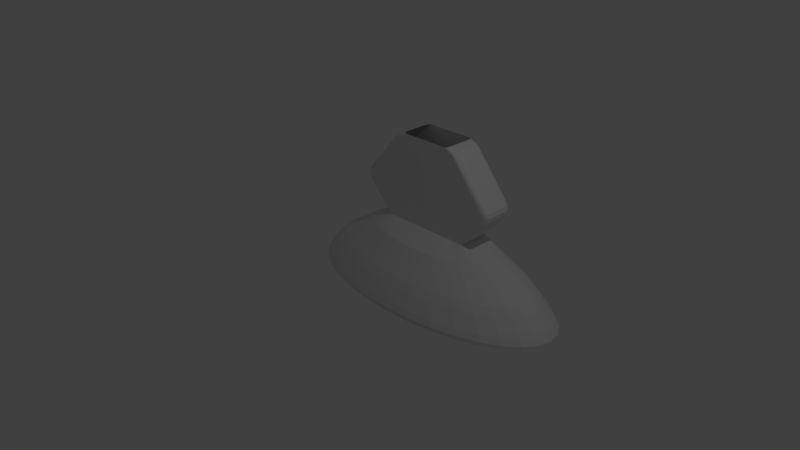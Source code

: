 # Source: tapblend.blend  (saved by Blender 2.71.0; exported with 4.5.12 LTS)
import bpy
from mathutils import Matrix  # noqa: F401  (used for matrix-valued properties, if any)

bpy.ops.wm.read_factory_settings(use_empty=True)
scene = bpy.context.scene
scene.name = 'Scene'

# ---- collections
col_collection_1 = bpy.data.collections.new('Collection 1'); scene.collection.children.link(col_collection_1)

# ---- world
world_world = bpy.data.worlds.new('World'); scene.world = world_world
world_world.color = (0.05088, 0.05088, 0.05088)
world_world.use_sun_shadow = False
world_world.sun_shadow_jitter_overblur = 0.0
world_world.cycles.sampling_method = 'MANUAL'
world_world.cycles.sample_map_resolution = 256

# ---- cameras
cam_camera = bpy.data.cameras.new('Camera')
cam_camera.clip_end = 100.0
cam_camera.lens = 35.0
cam_camera.sensor_width = 32.0
cam_camera.sensor_height = 18.0
cam_camera.ortho_scale = 7.314
cam_camera.dof.focus_distance = 0.0
cam_camera.dof.aperture_fstop = 128.0

# ---- lights
light_lamp = bpy.data.lights.new('Lamp', 'POINT')
light_lamp.transmission_factor = 0.0
light_lamp.cutoff_distance = 30.0
light_lamp.energy = 100.0
light_lamp.shadow_buffer_clip_start = 1.001
light_lamp.shadow_soft_size = 0.1
light_lamp.shadow_maximum_resolution = 0.006
light_lamp.use_absolute_resolution = True
light_lamp.cycles.use_multiple_importance_sampling = False

# ---- meshes
me_cylinder = bpy.data.meshes.new('Cylinder')
me_cylinder.from_pydata([(0.0, 1.0, -1.0), (0.0, 1.0, 1.0), (0.1951, 0.9808, -1.0), (0.1951, 0.9808, 1.0), (0.3827, 0.9239, -1.0), (0.3827, 0.9239, 1.0), (0.5556, 0.8315, -1.0), (0.5556, 0.8315, 1.0), (0.7071, 0.7071, -1.0), (0.7071, 0.7071, 1.0), (0.8315, 0.5556, -1.0), (0.8315, 0.5556, 1.0), (0.9239, 0.3827, -1.0), (0.9239, 0.3827, 1.0), (0.9808, 0.1951, -1.0), (0.9808, 0.1951, 1.0), (1.0, 7.55e-08, -1.0), (1.0, 7.55e-08, 1.0), (0.9808, -0.1951, -1.0), (0.9808, -0.1951, 1.0), (0.9239, -0.3827, -1.0), (0.9239, -0.3827, 1.0), (0.8315, -0.5556, -1.0), (0.8315, -0.5556, 1.0), (0.7071, -0.7071, -1.0), (0.7071, -0.7071, 1.0), (0.5556, -0.8315, -1.0), (0.5556, -0.8315, 1.0), (0.3827, -0.9239, -1.0), (0.3827, -0.9239, 1.0), (0.1951, -0.9808, -1.0), (0.1951, -0.9808, 1.0), (-3.258e-07, -1.0, -1.0), (-3.258e-07, -1.0, 1.0), (-0.1951, -0.9808, -1.0), (-0.1951, -0.9808, 1.0), (-0.3827, -0.9239, -1.0), (-0.3827, -0.9239, 1.0), (-0.5556, -0.8315, -1.0), (-0.5556, -0.8315, 1.0), (-0.7071, -0.7071, -1.0), (-0.7071, -0.7071, 1.0), (-0.8315, -0.5556, -1.0), (-0.8315, -0.5556, 1.0), (-0.9239, -0.3827, -1.0), (-0.9239, -0.3827, 1.0), (-0.9808, -0.1951, -1.0), (-0.9808, -0.1951, 1.0), (-1.0, 9.656e-07, -1.0), (-1.0, 9.656e-07, 1.0), (-0.9808, 0.1951, -1.0), (-0.9808, 0.1951, 1.0), (-0.9239, 0.3827, -1.0), (-0.9239, 0.3827, 1.0), (-0.8315, 0.5556, -1.0), (-0.8315, 0.5556, 1.0), (-0.7071, 0.7071, -1.0), (-0.7071, 0.7071, 1.0), (-0.5556, 0.8315, -1.0), (-0.5556, 0.8315, 1.0), (-0.3827, 0.9239, -1.0), (-0.3827, 0.9239, 1.0), (-0.1951, 0.9808, -1.0), (-0.1951, 0.9808, 1.0), (3.341e-09, 0.9719, 4.35), (0.1896, 0.9532, 4.35), (0.3719, 0.8979, 4.35), (0.5399, 0.8081, 4.35), (0.6872, 0.6872, 4.35), (0.8081, 0.5399, 4.35), (0.8979, 0.3719, 4.35), (0.9532, 0.1896, 4.35), (0.9719, 8.139e-08, 4.35), (0.9532, -0.1896, 4.35), (0.8979, -0.3719, 4.35), (0.8081, -0.5399, 4.35), (0.6872, -0.6872, 4.35), (0.5399, -0.8081, 4.35), (0.3719, -0.8979, 4.35), (0.1896, -0.9532, 4.35), (-3.133e-07, -0.9719, 4.35), (-0.1896, -0.9532, 4.35), (-0.3719, -0.8979, 4.35), (-0.5399, -0.8081, 4.35), (-0.6872, -0.6872, 4.35), (-0.8081, -0.5399, 4.35), (-0.8979, -0.3719, 4.35), (-0.9532, -0.1896, 4.35), (-0.9719, 9.465e-07, 4.35), (-0.9532, 0.1896, 4.35), (-0.8979, 0.3719, 4.35), (-0.8081, 0.5399, 4.35), (-0.6872, 0.6872, 4.35), (-0.5399, 0.8081, 4.35), (-0.3719, 0.8979, 4.35), (-0.1896, 0.9532, 4.35), (8.362e-09, 0.928, 8.179), (0.181, 0.9102, 8.179), (0.3551, 0.8574, 8.179), (0.5156, 0.7716, 8.179), (0.6562, 0.6562, 8.179), (0.7716, 0.5156, 8.179), (0.8574, 0.3551, 8.179), (0.9102, 0.181, 8.179), (0.928, 9.17e-08, 8.179), (0.9102, -0.181, 8.179), (0.8574, -0.3551, 8.179), (0.7716, -0.5156, 8.179), (0.6562, -0.6562, 8.179), (0.5156, -0.7716, 8.179), (0.3551, -0.8574, 8.179), (0.181, -0.9102, 8.179), (-2.94e-07, -0.928, 8.179), (-0.181, -0.9102, 8.179), (-0.3551, -0.8574, 8.179), (-0.5156, -0.7716, 8.179), (-0.6562, -0.6562, 8.179), (-0.7716, -0.5156, 8.179), (-0.8574, -0.3551, 8.179), (-0.9102, -0.181, 8.179), (-0.928, 9.177e-07, 8.179), (-0.9102, 0.181, 8.179), (-0.8574, 0.3551, 8.179), (-0.7716, 0.5156, 8.179), (-0.6562, 0.6562, 8.179), (-0.5156, 0.7716, 8.179), (-0.3551, 0.8574, 8.179), (-0.181, 0.9102, 8.179), (1.383e-08, 0.8716, 12.96), (0.17, 0.8549, 12.96), (0.3336, 0.8053, 12.96), (0.4842, 0.7247, 12.96), (0.6163, 0.6163, 12.96), (0.7247, 0.4842, 12.96), (0.8053, 0.3336, 12.96), (0.8549, 0.17, 12.96), (0.8716, 1.034e-07, 12.96), (0.8549, -0.17, 12.96), (0.8053, -0.3336, 12.96), (0.7247, -0.4842, 12.96), (0.6163, -0.6163, 12.96), (0.4842, -0.7247, 12.96), (0.3336, -0.8053, 12.96), (0.17, -0.8549, 12.96), (-2.702e-07, -0.8716, 12.96), (-0.17, -0.8549, 12.96), (-0.3336, -0.8053, 12.96), (-0.4842, -0.7247, 12.96), (-0.6163, -0.6163, 12.96), (-0.7247, -0.4842, 12.96), (-0.8053, -0.3336, 12.96), (-0.8549, -0.17, 12.96), (-0.8716, 8.793e-07, 12.96), (-0.8549, 0.17, 12.96), (-0.8053, 0.3336, 12.96), (-0.7247, 0.4842, 12.96), (-0.6163, 0.6163, 12.96), (-0.4842, 0.7247, 12.96), (-0.3336, 0.8053, 12.96), (-0.17, 0.8549, 12.96), (2.185e-08, 0.8109, 17.27), (0.1582, 0.7953, 17.27), (0.3103, 0.7492, 17.27), (0.4505, 0.6742, 17.27), (0.5734, 0.5734, 17.27), (0.6742, 0.4505, 17.27), (0.7492, 0.3103, 17.27), (0.7953, 0.1582, 17.27), (0.8109, 1.171e-07, 17.27), (0.7953, -0.1582, 17.27), (0.7492, -0.3103, 17.27), (0.6742, -0.4505, 17.27), (0.5734, -0.5734, 17.27), (0.4505, -0.6742, 17.27), (0.3103, -0.7492, 17.27), (0.1582, -0.7953, 17.27), (-2.424e-07, -0.8109, 17.27), (-0.1582, -0.7953, 17.27), (-0.3103, -0.7492, 17.27), (-0.4505, -0.6742, 17.27), (-0.5734, -0.5734, 17.27), (-0.6742, -0.4505, 17.27), (-0.7492, -0.3103, 17.27), (-0.7953, -0.1582, 17.27), (-0.8109, 8.389e-07, 17.27), (-0.7953, 0.1582, 17.27), (-0.7492, 0.3103, 17.27), (-0.6742, 0.4505, 17.27), (-0.5734, 0.5734, 17.27), (-0.4505, 0.6742, 17.27), (-0.3103, 0.7492, 17.27), (-0.1582, 0.7953, 17.27), (3.4e-08, 0.6941, 23.49), (0.1354, 0.6807, 23.49), (0.2656, 0.6412, 23.49), (0.3856, 0.5771, 23.49), (0.4908, 0.4908, 23.49), (0.5771, 0.3856, 23.49), (0.6412, 0.2656, 23.49), (0.6807, 0.1354, 23.49), (0.6941, 1.427e-07, 23.49), (0.6807, -0.1354, 23.49), (0.6412, -0.2656, 23.49), (0.5771, -0.3856, 23.49), (0.4908, -0.4908, 23.49), (0.3856, -0.5771, 23.49), (0.2656, -0.6412, 23.49), (0.1354, -0.6807, 23.49), (-1.922e-07, -0.6941, 23.49), (-0.1354, -0.6807, 23.49), (-0.2656, -0.6412, 23.49), (-0.3856, -0.5771, 23.49), (-0.4908, -0.4908, 23.49), (-0.5771, -0.3856, 23.49), (-0.6412, -0.2656, 23.49), (-0.6807, -0.1354, 23.49), (-0.6941, 7.604e-07, 23.49), (-0.6807, 0.1354, 23.49), (-0.6412, 0.2656, 23.49), (-0.5771, 0.3856, 23.49), (-0.4908, 0.4908, 23.49), (-0.3856, 0.5771, 23.49), (-0.2656, 0.6412, 23.49), (-0.1354, 0.6807, 23.49), (4.471e-08, 0.5376, 32.11), (0.1049, 0.5272, 32.11), (0.2057, 0.4967, 32.11), (0.2987, 0.447, 32.11), (0.3801, 0.3801, 32.11), (0.447, 0.2987, 32.11), (0.4967, 0.2057, 32.11), (0.5272, 0.1049, 32.11), (0.5376, 1.789e-07, 32.11), (0.5272, -0.1049, 32.11), (0.4967, -0.2057, 32.11), (0.447, -0.2987, 32.11), (0.3801, -0.3801, 32.11), (0.2987, -0.447, 32.11), (0.2057, -0.4967, 32.11), (0.1049, -0.5272, 32.11), (-1.305e-07, -0.5376, 32.11), (-0.1049, -0.5272, 32.11), (-0.2057, -0.4967, 32.11), (-0.2987, -0.447, 32.11), (-0.3801, -0.3801, 32.11), (-0.447, -0.2987, 32.11), (-0.4967, -0.2057, 32.11), (-0.5272, -0.1049, 32.11), (-0.5376, 6.574e-07, 32.11), (-0.5272, 0.1049, 32.11), (-0.4966, 0.2057, 32.11), (-0.447, 0.2987, 32.11), (-0.3801, 0.3801, 32.11), (-0.2987, 0.447, 32.11), (-0.2057, 0.4967, 32.11), (-0.1049, 0.5272, 32.11), (-7.483e-05, 0.2824, 38.81), (0.07924, 0.2819, 38.81), (0.1546, 0.2815, 38.81), (0.2264, 0.2795, 38.81), (0.285, 0.2791, 38.81), (0.33, 0.2586, 38.81), (0.3397, 0.1525, 38.81), (0.3398, 0.07696, 38.81), (0.3399, 2.067e-07, 38.81), (0.3406, -0.07963, 38.81), (0.3405, -0.1469, 38.81), (0.3296, -0.2135, 38.81), (0.2886, -0.2273, 38.81), (0.2268, -0.2273, 38.81), (0.1562, -0.2277, 38.81), (0.07963, -0.2269, 38.81), (-8.011e-08, -0.2275, 38.81), (-0.07963, -0.2269, 38.81), (-0.1562, -0.2281, 38.81), (-0.2268, -0.2282, 38.81), (-0.2886, -0.228, 38.81), (-0.3198, -0.2139, 38.81), (-0.3375, -0.1562, 38.81), (-0.3376, -0.07907, 38.81), (-0.3378, -0.009685, 38.81), (-0.3377, 0.06887, 38.81), (-0.3376, 0.1548, 38.81), (-0.3215, 0.261, 38.81), (-0.2991, 0.283, 38.81), (-0.2249, 0.2827, 38.81), (-0.1547, 0.2819, 38.81), (-0.07961, 0.2826, 38.81), (-0.8939, 0.4387, -1.0), (-0.8631, 0.4963, -1.0), (-0.8631, 0.4963, 1.0), (-0.8939, 0.4387, 1.0), (-0.8388, 0.4824, 4.35), (-0.8688, 0.4264, 4.35), (-0.801, 0.4606, 8.179), (-0.8296, 0.4071, 8.179), (-0.7523, 0.4326, 12.96), (-0.7792, 0.3824, 12.96), (-0.6999, 0.4025, 17.27), (-0.7249, 0.3558, 17.27), (-0.5991, 0.3445, 23.49), (-0.6204, 0.3045, 23.49), (-0.464, 0.2668, 32.11), (-0.4805, 0.2358, 32.11), (-0.3276, 0.2378, 38.81), (-0.3346, 0.1957, 38.81), (-0.7693, 0.6313, -1.0), (-0.7693, 0.6313, 1.0), (-0.7476, 0.6136, 4.35), (-0.7139, 0.5859, 8.179), (-0.6705, 0.5503, 12.96), (-0.6238, 0.512, 17.27), (-0.5339, 0.4382, 23.49), (-0.4135, 0.3394, 32.11), (-0.312, 0.2756, 38.81), (-0.6566, 0.7486, -1.0), (-0.6061, 0.79, -1.0), (-0.6061, 0.79, 1.0), (-0.6566, 0.7486, 1.0), (-0.589, 0.7678, 4.35), (-0.6381, 0.7275, 4.35), (-0.5625, 0.7331, 8.179), (-0.6093, 0.6947, 8.179), (-0.5283, 0.6886, 12.96), (-0.5723, 0.6525, 12.96), (-0.4915, 0.6406, 17.27), (-0.5324, 0.607, 17.27), (-0.4207, 0.5483, 23.49), (-0.4557, 0.5196, 23.49), (-0.3258, 0.4247, 32.11), (-0.353, 0.4024, 32.11), (-0.2466, 0.2821, 38.81), (-0.2682, 0.2827, 38.81), (-0.8623, -0.4979, -1.0), (-0.8931, -0.4403, -1.0), (-0.8931, -0.4403, 1.0), (-0.8623, -0.4979, 1.0), (-0.868, -0.4279, 4.35), (-0.838, -0.4839, 4.35), (-0.8288, -0.4086, 8.179), (-0.8002, -0.4621, 8.179), (-0.7784, -0.3838, 12.96), (-0.7516, -0.434, 12.96), (-0.7242, -0.357, 17.27), (-0.6992, -0.4038, 17.27), (-0.6199, -0.3056, 23.49), (-0.5985, -0.3456, 23.49), (-0.4801, -0.2367, 32.11), (-0.4635, -0.2677, 32.11), (-0.3353, -0.1767, 38.81), (-0.3296, -0.1941, 38.81), (-0.7728, -0.627, -1.0), (-0.7728, -0.627, 1.0), (-0.7511, -0.6094, 4.35), (-0.7172, -0.5819, 8.179), (-0.6736, -0.5465, 12.96), (-0.6267, -0.5084, 17.27), (-0.5364, -0.4352, 23.49), (-0.4155, -0.3371, 32.11), (-0.3082, -0.2233, 38.81), (-0.6061, -0.79, -1.0), (-0.6566, -0.7486, -1.0), (-0.6566, -0.7486, 1.0), (-0.6061, -0.79, 1.0), (-0.6381, -0.7275, 4.35), (-0.589, -0.7678, 4.35), (-0.6093, -0.6947, 8.179), (-0.5625, -0.7331, 8.179), (-0.5723, -0.6525, 12.96), (-0.5283, -0.6886, 12.96), (-0.5324, -0.607, 17.27), (-0.4915, -0.6406, 17.27), (-0.4557, -0.5195, 23.49), (-0.4207, -0.5483, 23.49), (-0.353, -0.4024, 32.11), (-0.3258, -0.4247, 32.11), (-0.268, -0.2281, 38.81), (-0.2474, -0.2281, 38.81), (0.6061, 0.79, -1.0), (0.6566, 0.7486, -1.0), (0.6566, 0.7486, 1.0), (0.6061, 0.79, 1.0), (0.6381, 0.7275, 4.35), (0.589, 0.7678, 4.35), (0.6093, 0.6947, 8.179), (0.5625, 0.7331, 8.179), (0.5723, 0.6525, 12.96), (0.5283, 0.6886, 12.96), (0.5324, 0.607, 17.27), (0.4915, 0.6406, 17.27), (0.4557, 0.5195, 23.49), (0.4207, 0.5483, 23.49), (0.353, 0.4024, 32.11), (0.3258, 0.4247, 32.11), (0.2655, 0.2792, 38.81), (0.2459, 0.2793, 38.81), (0.7486, 0.6566, -1.0), (0.79, 0.6061, -1.0), (0.79, 0.6061, 1.0), (0.7486, 0.6566, 1.0), (0.7678, 0.589, 4.35), (0.7275, 0.6381, 4.35), (0.7331, 0.5625, 8.179), (0.6947, 0.6093, 8.179), (0.6886, 0.5283, 12.96), (0.6525, 0.5723, 12.96), (0.6406, 0.4915, 17.27), (0.607, 0.5324, 17.27), (0.5483, 0.4207, 23.49), (0.5195, 0.4557, 23.49), (0.4247, 0.3258, 32.11), (0.4024, 0.353, 32.11), (0.3174, 0.2758, 38.81), (0.3033, 0.279, 38.81), (0.8623, 0.4979, -1.0), (0.8931, 0.4403, -1.0), (0.8931, 0.4403, 1.0), (0.8623, 0.4979, 1.0), (0.868, 0.4279, 4.35), (0.838, 0.4839, 4.35), (0.8288, 0.4086, 8.179), (0.8002, 0.4621, 8.179), (0.7784, 0.3838, 12.96), (0.7516, 0.434, 12.96), (0.7242, 0.357, 17.27), (0.6992, 0.4038, 17.27), (0.6199, 0.3056, 23.49), (0.5985, 0.3456, 23.49), (0.4801, 0.2367, 32.11), (0.4635, 0.2677, 32.11), (0.3378, 0.197, 38.81), (0.3359, 0.2286, 38.81), (0.6566, -0.7486, -1.0), (0.6061, -0.79, -1.0), (0.6061, -0.79, 1.0), (0.6566, -0.7486, 1.0), (0.589, -0.7678, 4.35), (0.6381, -0.7275, 4.35), (0.5625, -0.7331, 8.179), (0.6093, -0.6947, 8.179), (0.5283, -0.6886, 12.96), (0.5723, -0.6525, 12.96), (0.4915, -0.6406, 17.27), (0.5324, -0.607, 17.27), (0.4207, -0.5483, 23.49), (0.4557, -0.5195, 23.49), (0.3258, -0.4247, 32.11), (0.353, -0.4024, 32.11), (0.2474, -0.2273, 38.81), (0.268, -0.2273, 38.81), (0.79, -0.6061, -1.0), (0.7486, -0.6566, -1.0), (0.7486, -0.6566, 1.0), (0.79, -0.6061, 1.0), (0.7275, -0.6381, 4.35), (0.7678, -0.589, 4.35), (0.6947, -0.6093, 8.179), (0.7331, -0.5625, 8.179), (0.6525, -0.5723, 12.96), (0.6886, -0.5283, 12.96), (0.607, -0.5324, 17.27), (0.6406, -0.4915, 17.27), (0.5195, -0.4557, 23.49), (0.5483, -0.4207, 23.49), (0.4024, -0.353, 32.11), (0.4247, -0.3258, 32.11), (0.3055, -0.2271, 38.81), (0.3195, -0.2244, 38.81), (0.8931, -0.4403, -1.0), (0.8623, -0.4979, -1.0), (0.8623, -0.4979, 1.0), (0.8931, -0.4403, 1.0), (0.838, -0.4839, 4.35), (0.868, -0.4279, 4.35), (0.8002, -0.4621, 8.179), (0.8288, -0.4086, 8.179), (0.7516, -0.434, 12.96), (0.7784, -0.3838, 12.96), (0.6992, -0.4038, 17.27), (0.7242, -0.357, 17.27), (0.5985, -0.3456, 23.49), (0.6199, -0.3056, 23.49), (0.4635, -0.2677, 32.11), (0.4801, -0.2367, 32.11), (0.3353, -0.1977, 38.81), (0.3391, -0.176, 38.81), (-0.001353, 0.3097, 41.37), (0.0862, 0.3092, 41.37), (0.1693, 0.3088, 41.37), (0.2486, 0.3065, 41.37), (0.3133, 0.3061, 41.37), (0.363, 0.2835, 41.37), (0.3737, 0.1663, 41.37), (0.3738, 0.08294, 41.37), (0.3739, -0.002006, 41.37), (0.3747, -0.0899, 41.37), (0.3746, -0.1642, 41.37), (0.3626, -0.2376, 41.37), (0.3173, -0.2529, 41.37), (0.249, -0.2529, 41.37), (0.1711, -0.2533, 41.37), (0.08662, -0.2525, 41.37), (-0.00127, -0.2531, 41.37), (-0.08917, -0.2525, 41.37), (-0.1737, -0.2538, 41.37), (-0.2516, -0.2539, 41.37), (-0.3198, -0.2537, 41.37), (-0.3543, -0.2381, 41.37), (-0.3738, -0.1744, 41.37), (-0.3739, -0.08928, 41.37), (-0.3741, -0.0127, 41.37), (-0.3741, 0.07401, 41.37), (-0.3739, 0.1689, 41.37), (-0.3562, 0.2861, 41.37), (-0.3314, 0.3104, 41.37), (-0.2496, 0.3101, 41.37), (-0.172, 0.3092, 41.37), (-0.08915, 0.31, 41.37), (-0.3629, 0.2604, 41.37), (-0.3706, 0.214, 41.37), (-0.3456, 0.3022, 41.37), (-0.2734, 0.3094, 41.37), (-0.2973, 0.3101, 41.37), (-0.3714, -0.1971, 41.37), (-0.3651, -0.2163, 41.37), (-0.3414, -0.2485, 41.37), (-0.2971, -0.2538, 41.37), (-0.2743, -0.2538, 41.37), (0.2918, 0.3062, 41.37), (0.2702, 0.3063, 41.37), (0.3491, 0.3024, 41.37), (0.3335, 0.3059, 41.37), (0.3716, 0.2155, 41.37), (0.3695, 0.2503, 41.37), (0.2718, -0.2529, 41.37), (0.2945, -0.2529, 41.37), (0.336, -0.2527, 41.37), (0.3514, -0.2497, 41.37), (0.3688, -0.2202, 41.37), (0.373, -0.1963, 41.37), (-0.002716, 0.3389, 44.03), (0.09362, 0.3382, 44.03), (0.1851, 0.3378, 44.03), (0.2724, 0.3353, 44.03), (0.3435, 0.3349, 44.03), (0.3982, 0.31, 44.03), (0.4099, 0.1811, 44.03), (0.41, 0.08933, 44.03), (0.4102, -0.004145, 44.03), (0.4111, -0.1009, 44.03), (0.411, -0.1826, 44.03), (0.3977, -0.2634, 44.03), (0.3479, -0.2802, 44.03), (0.2728, -0.2803, 44.03), (0.1871, -0.2807, 44.03), (0.09409, -0.2798, 44.03), (-0.002625, -0.2805, 44.03), (-0.09934, -0.2798, 44.03), (-0.1923, -0.2812, 44.03), (-0.278, -0.2813, 44.03), (-0.3532, -0.2811, 44.03), (-0.391, -0.2639, 44.03), (-0.4125, -0.1939, 44.03), (-0.4127, -0.1002, 44.03), (-0.4129, -0.01591, 44.03), (-0.4128, 0.0795, 44.03), (-0.4127, 0.1839, 44.03), (-0.3932, 0.3128, 44.03), (-0.3659, 0.3396, 44.03), (-0.2758, 0.3392, 44.03), (-0.1905, 0.3383, 44.03), (-0.09932, 0.3391, 44.03), (-0.4005, 0.2846, 44.03), (-0.4091, 0.2335, 44.03), (-0.3815, 0.3306, 44.03), (-0.3021, 0.3385, 44.03), (-0.3284, 0.3392, 44.03), (-0.4099, -0.2188, 44.03), (-0.4029, -0.2399, 44.03), (-0.3769, -0.2753, 44.03), (-0.3281, -0.2811, 44.03), (-0.3031, -0.2812, 44.03), (0.3198, 0.335, 44.03), (0.2961, 0.3351, 44.03), (0.3829, 0.3308, 44.03), (0.3658, 0.3347, 44.03), (0.4076, 0.2352, 44.03), (0.4053, 0.2735, 44.03), (0.2978, -0.2802, 44.03), (0.3229, -0.2802, 44.03), (0.3685, -0.28, 44.03), (0.3854, -0.2766, 44.03), (0.4046, -0.2443, 44.03), (0.4092, -0.2179, 44.03), (-0.004245, 0.3715, 46.87), (0.1019, 0.3709, 46.87), (0.2028, 0.3704, 46.87), (0.299, 0.3676, 46.87), (0.3774, 0.3671, 46.87), (0.4377, 0.3397, 46.87), (0.4506, 0.1976, 46.87), (0.4507, 0.09649, 46.87), (0.4509, -0.006545, 46.87), (0.4519, -0.1132, 46.87), (0.4518, -0.2033, 46.87), (0.4372, -0.2923, 46.87), (0.3822, -0.3108, 46.87), (0.2994, -0.3109, 46.87), (0.205, -0.3114, 46.87), (0.1025, -0.3103, 46.87), (-0.004145, -0.3112, 46.87), (-0.1108, -0.3103, 46.87), (-0.2133, -0.312, 46.87), (-0.3077, -0.3121, 46.87), (-0.3905, -0.3118, 46.87), (-0.4323, -0.2929, 46.87), (-0.456, -0.2157, 46.87), (-0.4561, -0.1124, 46.87), (-0.4564, -0.01951, 46.87), (-0.4563, 0.08565, 46.87), (-0.4562, 0.2007, 46.87), (-0.4346, 0.3429, 46.87), (-0.4045, 0.3723, 46.87), (-0.3053, 0.372, 46.87), (-0.2112, 0.3709, 46.87), (-0.1107, 0.3718, 46.87), (-0.4427, 0.3118, 46.87), (-0.4521, 0.2555, 46.87), (-0.4218, 0.3624, 46.87), (-0.3343, 0.3711, 46.87), (-0.3632, 0.3719, 46.87), (-0.4531, -0.2432, 46.87), (-0.4454, -0.2665, 46.87), (-0.4167, -0.3055, 46.87), (-0.3629, -0.3119, 46.87), (-0.3353, -0.312, 46.87), (0.3513, 0.3673, 46.87), (0.3251, 0.3674, 46.87), (0.4208, 0.3626, 46.87), (0.4019, 0.367, 46.87), (0.4481, 0.2572, 46.87), (0.4455, 0.2995, 46.87), (0.327, -0.3109, 46.87), (0.3546, -0.3108, 46.87), (0.4049, -0.3106, 46.87), (0.4236, -0.3069, 46.87), (0.4447, -0.2712, 46.87), (0.4498, -0.2422, 46.87), (-0.00587, 0.4063, 49.71), (0.1108, 0.4055, 49.71), (0.2216, 0.405, 49.71), (0.3272, 0.4019, 49.71), (0.4134, 0.4014, 49.71), (0.4797, 0.3713, 49.71), (0.4938, 0.2152, 49.71), (0.494, 0.1041, 49.71), (0.4942, -0.009095, 49.71), (0.4952, -0.1262, 49.71), (0.4951, -0.2252, 49.71), (0.4791, -0.3231, 49.71), (0.4187, -0.3433, 49.71), (0.3278, -0.3435, 49.71), (0.224, -0.344, 49.71), (0.1114, -0.3429, 49.71), (-0.00576, -0.3437, 49.71), (-0.1229, -0.3429, 49.71), (-0.2355, -0.3447, 49.71), (-0.3393, -0.3448, 49.71), (-0.4303, -0.3444, 49.71), (-0.4761, -0.3237, 49.71), (-0.5021, -0.2388, 49.71), (-0.5023, -0.1254, 49.71), (-0.5026, -0.02334, 49.71), (-0.5025, 0.0922, 49.71), (-0.5023, 0.2186, 49.71), (-0.4787, 0.3748, 49.71), (-0.4456, 0.4071, 49.71), (-0.3366, 0.4067, 49.71), (-0.2332, 0.4056, 49.71), (-0.1229, 0.4066, 49.71), (-0.4876, 0.3406, 49.71), (-0.4979, 0.2787, 49.71), (-0.4646, 0.3962, 49.71), (-0.3684, 0.4058, 49.71), (-0.4002, 0.4067, 49.71), (-0.4989, -0.269, 49.71), (-0.4905, -0.2946, 49.71), (-0.459, -0.3375, 49.71), (-0.3999, -0.3445, 49.71), (-0.3696, -0.3447, 49.71), (0.3847, 0.4016, 49.71), (0.356, 0.4018, 49.71), (0.4611, 0.3965, 49.71), (0.4404, 0.4012, 49.71), (0.4911, 0.2807, 49.71), (0.4883, 0.3271, 49.71), (0.3581, -0.3434, 49.71), (0.3884, -0.3434, 49.71), (0.4436, -0.3431, 49.71), (0.4642, -0.3391, 49.71), (0.4874, -0.2999, 49.71), (0.493, -0.268, 49.71), (-0.007467, 0.4404, 52.56), (0.1195, 0.4396, 52.56), (0.24, 0.439, 52.56), (0.355, 0.4357, 52.56), (0.4488, 0.4352, 52.56), (0.5209, 0.4024, 52.56), (0.5363, 0.2325, 52.56), (0.5364, 0.1116, 52.56), (0.5367, -0.0116, 52.56), (0.5378, -0.1391, 52.56), (0.5377, -0.2468, 52.56), (0.5202, -0.3533, 52.56), (0.4546, -0.3753, 52.56), (0.3556, -0.3755, 52.56), (0.2427, -0.3761, 52.56), (0.1201, -0.3748, 52.56), (-0.007348, -0.3758, 52.56), (-0.1348, -0.3748, 52.56), (-0.2573, -0.3768, 52.56), (-0.3703, -0.3769, 52.56), (-0.4693, -0.3765, 52.56), (-0.5192, -0.354, 52.56), (-0.5475, -0.2616, 52.56), (-0.5477, -0.1382, 52.56), (-0.548, -0.0271, 52.56), (-0.5479, 0.09862, 52.56), (-0.5477, 0.2362, 52.56), (-0.522, 0.4061, 52.56), (-0.486, 0.4414, 52.56), (-0.3674, 0.4409, 52.56), (-0.2549, 0.4397, 52.56), (-0.1348, 0.4408, 52.56), (-0.5316, 0.369, 52.56), (-0.5429, 0.3016, 52.56), (-0.5066, 0.4295, 52.56), (-0.402, 0.4399, 52.56), (-0.4366, 0.4409, 52.56), (-0.544, -0.2945, 52.56), (-0.5349, -0.3223, 52.56), (-0.5006, -0.369, 52.56), (-0.4363, -0.3766, 52.56), (-0.4033, -0.3768, 52.56), (0.4176, 0.4353, 52.56), (0.3863, 0.4355, 52.56), (0.5006, 0.4298, 52.56), (0.4781, 0.4349, 52.56), (0.5333, 0.3038, 52.56), (0.5303, 0.3543, 52.56), (0.3886, -0.3754, 52.56), (0.4216, -0.3754, 52.56), (0.4817, -0.3751, 52.56), (0.5041, -0.3707, 52.56), (0.5293, -0.328, 52.56), (0.5354, -0.2933, 52.56), (-0.009341, 0.4805, 55.93), (0.1297, 0.4796, 55.93), (0.2617, 0.479, 55.93), (0.3876, 0.4753, 55.93), (0.4904, 0.4747, 55.93), (0.5693, 0.4388, 55.93), (0.5862, 0.2527, 55.93), (0.5863, 0.1204, 55.93), (0.5866, -0.01454, 55.93), (0.5878, -0.1541, 55.93), (0.5877, -0.2721, 55.93), (0.5686, -0.3887, 55.93), (0.4967, -0.4129, 55.93), (0.3883, -0.413, 55.93), (0.2646, -0.4137, 55.93), (0.1304, -0.4123, 55.93), (-0.00921, -0.4133, 55.93), (-0.1488, -0.4123, 55.93), (-0.283, -0.4144, 55.93), (-0.4067, -0.4146, 55.93), (-0.5151, -0.4142, 55.93), (-0.5698, -0.3895, 55.93), (-0.6007, -0.2883, 55.93), (-0.601, -0.1531, 55.93), (-0.6013, -0.03152, 55.93), (-0.6012, 0.1062, 55.93), (-0.601, 0.2568, 55.93), (-0.5728, 0.4429, 55.93), (-0.5334, 0.4815, 55.93), (-0.4035, 0.481, 55.93), (-0.2803, 0.4796, 55.93), (-0.1488, 0.4808, 55.93), (-0.5834, 0.4022, 55.93), (-0.5957, 0.3285, 55.93), (-0.556, 0.4685, 55.93), (-0.4414, 0.4799, 55.93), (-0.4793, 0.481, 55.93), (-0.5969, -0.3243, 55.93), (-0.5869, -0.3548, 55.93), (-0.5494, -0.4059, 55.93), (-0.479, -0.4143, 55.93), (-0.4428, -0.4144, 55.93), (0.4561, 0.4749, 55.93), (0.4219, 0.4751, 55.93), (0.5471, 0.4688, 55.93), (0.5224, 0.4745, 55.93), (0.5829, 0.3308, 55.93), (0.5795, 0.3862, 55.93), (0.4244, -0.413, 55.93), (0.4605, -0.4129, 55.93), (0.5263, -0.4126, 55.93), (0.5508, -0.4078, 55.93), (0.5784, -0.3611, 55.93), (0.5852, -0.3231, 55.93), (-0.01152, 0.5271, 59.92), (0.1416, 0.5261, 59.92), (0.2869, 0.5255, 59.92), (0.4256, 0.5214, 59.92), (0.5387, 0.5208, 59.92), (0.6257, 0.4812, 59.92), (0.6443, 0.2764, 59.92), (0.6444, 0.1306, 59.92), (0.6447, -0.01797, 59.92), (0.646, -0.1717, 59.92), (0.6459, -0.3016, 59.92), (0.6249, -0.43, 59.92), (0.5457, -0.4566, 59.92), (0.4263, -0.4568, 59.92), (0.2901, -0.4575, 59.92), (0.1423, -0.456, 59.92), (-0.01138, -0.4571, 59.92), (-0.1651, -0.456, 59.92), (-0.3129, -0.4583, 59.92), (-0.4491, -0.4585, 59.92), (-0.5684, -0.458, 59.92), (-0.6287, -0.4308, 59.92), (-0.6628, -0.3195, 59.92), (-0.663, -0.1706, 59.92), (-0.6634, -0.03666, 59.92), (-0.6633, 0.115, 59.92), (-0.663, 0.2808, 59.92), (-0.632, 0.4858, 59.92), (-0.5886, 0.5283, 59.92), (-0.4455, 0.5277, 59.92), (-0.3099, 0.5262, 59.92), (-0.165, 0.5276, 59.92), (-0.6436, 0.441, 59.92), (-0.6573, 0.3598, 59.92), (-0.6135, 0.5139, 59.92), (-0.4873, 0.5265, 59.92), (-0.5291, 0.5277, 59.92), (-0.6586, -0.3591, 59.92), (-0.6475, -0.3927, 59.92), (-0.6062, -0.4489, 59.92), (-0.5287, -0.4582, 59.92), (-0.4889, -0.4583, 59.92), (0.501, 0.521, 59.92), (0.4633, 0.5212, 59.92), (0.6012, 0.5143, 59.92), (0.5741, 0.5205, 59.92), (0.6406, 0.3623, 59.92), (0.6369, 0.4233, 59.92), (0.4661, -0.4567, 59.92), (0.5059, -0.4567, 59.92), (0.5783, -0.4563, 59.92), (0.6053, -0.451, 59.92), (0.6357, -0.3995, 59.92), (0.6431, -0.3577, 59.92), (-0.01379, 0.5755, 63.97), (0.1539, 0.5744, 63.97), (0.3131, 0.5736, 63.97), (0.465, 0.5692, 63.97), (0.5889, 0.5685, 63.97), (0.6841, 0.5252, 63.97), (0.7044, 0.3008, 63.97), (0.7046, 0.1412, 63.97), (0.7049, -0.02152, 63.97), (0.7064, -0.1898, 63.97), (0.7062, -0.3321, 63.97), (0.6832, -0.4728, 63.97), (0.5965, -0.5019, 63.97), (0.4657, -0.5021, 63.97), (0.3166, -0.5029, 63.97), (0.1547, -0.5012, 63.97), (-0.01363, -0.5025, 63.97), (-0.182, -0.5012, 63.97), (-0.3438, -0.5038, 63.97), (-0.493, -0.504, 63.97), (-0.6237, -0.5035, 63.97), (-0.6897, -0.4737, 63.97), (-0.727, -0.3517, 63.97), (-0.7273, -0.1887, 63.97), (-0.7277, -0.04199, 63.97), (-0.7276, 0.1241, 63.97), (-0.7273, 0.3057, 63.97), (-0.6933, 0.5302, 63.97), (-0.6458, 0.5767, 63.97), (-0.4891, 0.5761, 63.97), (-0.3406, 0.5745, 63.97), (-0.1819, 0.5759, 63.97), (-0.7061, 0.4811, 63.97), (-0.721, 0.3922, 63.97), (-0.6731, 0.561, 63.97), (-0.5349, 0.5748, 63.97), (-0.5806, 0.5761, 63.97), (-0.7224, -0.3951, 63.97), (-0.7103, -0.4319, 63.97), (-0.6651, -0.4935, 63.97), (-0.5801, -0.5036, 63.97), (-0.5366, -0.5038, 63.97), (0.5476, 0.5688, 63.97), (0.5063, 0.569, 63.97), (0.6573, 0.5614, 63.97), (0.6275, 0.5682, 63.97), (0.7004, 0.395, 63.97), (0.6964, 0.4617, 63.97), (0.5093, -0.502, 63.97), (0.5529, -0.502, 63.97), (0.6322, -0.5016, 63.97), (0.6618, -0.4958, 63.97), (0.6951, -0.4394, 63.97), (0.7032, -0.3936, 63.97), (-0.01623, 0.6277, 69.13), (0.1672, 0.6265, 69.13), (0.3414, 0.6257, 69.13), (0.5075, 0.6209, 69.13), (0.643, 0.6201, 69.13), (0.7472, 0.5728, 69.13), (0.7695, 0.3273, 69.13), (0.7696, 0.1526, 69.13), (0.77, -0.02536, 69.13), (0.7716, -0.2095, 69.13), (0.7714, -0.3652, 69.13), (0.7462, -0.519, 69.13), (0.6514, -0.5509, 69.13), (0.5083, -0.5511, 69.13), (0.3452, -0.5519, 69.13), (0.1681, -0.5501, 69.13), (-0.01606, -0.5515, 69.13), (-0.2002, -0.5501, 69.13), (-0.3773, -0.553, 69.13), (-0.5405, -0.5531, 69.13), (-0.6835, -0.5526, 69.13), (-0.7556, -0.52, 69.13), (-0.7965, -0.3866, 69.13), (-0.7968, -0.2082, 69.13), (-0.7972, -0.04776, 69.13), (-0.7971, 0.1339, 69.13), (-0.7968, 0.3326, 69.13), (-0.7596, 0.5782, 69.13), (-0.7077, 0.6291, 69.13), (-0.5362, 0.6285, 69.13), (-0.3737, 0.6267, 69.13), (-0.2002, 0.6282, 69.13), (-0.7736, 0.5245, 69.13), (-0.7899, 0.4272, 69.13), (-0.7375, 0.6119, 69.13), (-0.5863, 0.627, 69.13), (-0.6363, 0.6284, 69.13), (-0.7915, -0.4341, 69.13), (-0.7782, -0.4743, 69.13), (-0.7287, -0.5417, 69.13), (-0.6358, -0.5528, 69.13), (-0.5881, -0.553, 69.13), (0.5979, 0.6204, 69.13), (0.5527, 0.6207, 69.13), (0.7179, 0.6123, 69.13), (0.6854, 0.6198, 69.13), (0.7651, 0.4303, 69.13), (0.7607, 0.5033, 69.13), (0.556, -0.551, 69.13), (0.6037, -0.551, 69.13), (0.6905, -0.5505, 69.13), (0.7228, -0.5442, 69.13), (0.7593, -0.4825, 69.13), (0.7681, -0.4324, 69.13), (-0.0198, 0.7039, 77.08), (0.1866, 0.7026, 77.08), (0.3826, 0.7017, 77.08), (0.5695, 0.6962, 77.08), (0.722, 0.6954, 77.08), (0.8392, 0.642, 77.08), (0.8643, 0.3658, 77.08), (0.8645, 0.1693, 77.08), (0.8649, -0.03095, 77.08), (0.8667, -0.2381, 77.08), (0.8665, -0.4133, 77.08), (0.8381, -0.5864, 77.08), (0.7314, -0.6223, 77.08), (0.5704, -0.6225, 77.08), (0.3868, -0.6235, 77.08), (0.1876, -0.6214, 77.08), (-0.0196, -0.623, 77.08), (-0.2268, -0.6214, 77.08), (-0.426, -0.6246, 77.08), (-0.6097, -0.6248, 77.08), (-0.7706, -0.6242, 77.08), (-0.8518, -0.5875, 77.08), (-0.8978, -0.4374, 77.08), (-0.8981, -0.2367, 77.08), (-0.8985, -0.05615, 77.08), (-0.8984, 0.1482, 77.08), (-0.8981, 0.3718, 77.08), (-0.8563, 0.6482, 77.08), (-0.7978, 0.7054, 77.08), (-0.6049, 0.7047, 77.08), (-0.4221, 0.7027, 77.08), (-0.2268, 0.7045, 77.08), (-0.872, 0.5877, 77.08), (-0.8903, 0.4783, 77.08), (-0.8313, 0.6861, 77.08), (-0.6612, 0.703, 77.08), (-0.7175, 0.7047, 77.08), (-0.8921, -0.4908, 77.08), (-0.8772, -0.5361, 77.08), (-0.8215, -0.6119, 77.08), (-0.7169, -0.6244, 77.08), (-0.6633, -0.6246, 77.08), (0.6712, 0.6956, 77.08), (0.6204, 0.6959, 77.08), (0.8063, 0.6866, 77.08), (0.7696, 0.695, 77.08), (0.8593, 0.4817, 77.08), (0.8544, 0.5639, 77.08), (0.6241, -0.6224, 77.08), (0.6777, -0.6224, 77.08), (0.7754, -0.6219, 77.08), (0.8118, -0.6147, 77.08), (0.8528, -0.5454, 77.08), (0.8628, -0.489, 77.08), (-0.0198, 0.7039, 101.5), (0.1866, 0.7026, 101.5), (0.3826, 0.7017, 101.5), (0.5695, 0.6962, 101.5), (0.722, 0.6954, 101.5), (0.8392, 0.642, 101.5), (0.8643, 0.3658, 101.5), (0.8645, 0.1693, 101.5), (0.8649, -0.03095, 101.5), (0.8667, -0.2381, 101.5), (0.8665, -0.4133, 101.5), (0.8381, -0.5864, 101.5), (0.7314, -0.6223, 101.5), (0.5704, -0.6225, 101.5), (0.3868, -0.6235, 101.5), (0.1876, -0.6214, 101.5), (-0.0196, -0.623, 101.5), (-0.2268, -0.6214, 101.5), (-0.426, -0.6246, 101.5), (-0.6097, -0.6248, 101.5), (-0.7706, -0.6242, 101.5), (-0.8518, -0.5875, 101.5), (-0.8978, -0.4374, 101.5), (-0.8981, -0.2367, 101.5), (-0.8985, -0.05615, 101.5), (-0.8984, 0.1482, 101.5), (-0.8981, 0.3718, 101.5), (-0.8563, 0.6482, 101.5), (-0.7978, 0.7054, 101.5), (-0.6049, 0.7047, 101.5), (-0.4221, 0.7027, 101.5), (-0.2268, 0.7045, 101.5), (-0.872, 0.5877, 101.5), (-0.8903, 0.4783, 101.5), (-0.8313, 0.6861, 101.5), (-0.6612, 0.703, 101.5), (-0.7175, 0.7047, 101.5), (-0.8921, -0.4908, 101.5), (-0.8772, -0.5361, 101.5), (-0.8215, -0.6119, 101.5), (-0.7169, -0.6244, 101.5), (-0.6633, -0.6246, 101.5), (0.6712, 0.6956, 101.5), (0.6204, 0.6959, 101.5), (0.8063, 0.6866, 101.5), (0.7696, 0.695, 101.5), (0.8593, 0.4817, 101.5), (0.8544, 0.5639, 101.5), (0.6241, -0.6224, 101.5), (0.6777, -0.6224, 101.5), (0.7754, -0.6219, 101.5), (0.8118, -0.6147, 101.5), (0.8528, -0.5454, 101.5), (0.8628, -0.489, 101.5), (-0.01096, 0.5151, 60.94), (0.1385, 0.5141, 60.94), (0.2804, 0.5134, 60.94), (0.4158, 0.5095, 60.94), (0.5262, 0.5089, 60.94), (0.6111, 0.4703, 60.94), (0.6292, 0.2703, 60.94), (0.6294, 0.1279, 60.94), (0.6297, -0.01708, 60.94), (0.631, -0.1671, 60.94), (0.6308, -0.294, 60.94), (0.6103, -0.4193, 60.94), (0.533, -0.4453, 60.94), (0.4165, -0.4454, 60.94), (0.2835, -0.4461, 60.94), (0.1392, -0.4447, 60.94), (-0.01082, -0.4458, 60.94), (-0.1609, -0.4447, 60.94), (-0.3051, -0.447, 60.94), (-0.4381, -0.4471, 60.94), (-0.5547, -0.4467, 60.94), (-0.6134, -0.4201, 60.94), (-0.6467, -0.3114, 60.94), (-0.647, -0.1661, 60.94), (-0.6473, -0.03533, 60.94), (-0.6472, 0.1127, 60.94), (-0.647, 0.2746, 60.94), (-0.6167, 0.4747, 60.94), (-0.5744, 0.5162, 60.94), (-0.4347, 0.5156, 60.94), (-0.3023, 0.5142, 60.94), (-0.1608, 0.5155, 60.94), (-0.6281, 0.4309, 60.94), (-0.6414, 0.3517, 60.94), (-0.5986, 0.5022, 60.94), (-0.4754, 0.5144, 60.94), (-0.5162, 0.5156, 60.94), (-0.6426, -0.3501, 60.94), (-0.6318, -0.3829, 60.94), (-0.5915, -0.4378, 60.94), (-0.5158, -0.4468, 60.94), (-0.477, -0.447, 60.94), (0.4894, 0.5091, 60.94), (0.4526, 0.5093, 60.94), (0.5872, 0.5025, 60.94), (0.5607, 0.5086, 60.94), (0.6257, 0.3542, 60.94), (0.6221, 0.4137, 60.94), (0.4553, -0.4454, 60.94), (0.4942, -0.4454, 60.94), (0.5649, -0.445, 60.94), (0.5912, -0.4398, 60.94), (0.6209, -0.3896, 60.94), (0.6281, -0.3487, 60.94), (-0.01982, 0.7044, 71.98), (0.1867, 0.7031, 71.98), (0.3829, 0.7022, 71.98), (0.5699, 0.6967, 71.98), (0.7225, 0.6959, 71.98), (0.8398, 0.6425, 71.98), (0.8649, 0.3661, 71.98), (0.8651, 0.1694, 71.98), (0.8655, -0.03099, 71.98), (0.8673, -0.2383, 71.98), (0.8671, -0.4136, 71.98), (0.8387, -0.5869, 71.98), (0.7319, -0.6228, 71.98), (0.5709, -0.623, 71.98), (0.3871, -0.6239, 71.98), (0.1877, -0.6219, 71.98), (-0.01962, -0.6235, 71.98), (-0.227, -0.6219, 71.98), (-0.4264, -0.6251, 71.98), (-0.6101, -0.6253, 71.98), (-0.7712, -0.6247, 71.98), (-0.8524, -0.588, 71.98), (-0.8984, -0.4377, 71.98), (-0.8988, -0.2369, 71.98), (-0.8992, -0.05621, 71.98), (-0.8991, 0.1483, 71.98), (-0.8988, 0.3721, 71.98), (-0.8569, 0.6486, 71.98), (-0.7984, 0.7059, 71.98), (-0.6053, 0.7052, 71.98), (-0.4224, 0.7032, 71.98), (-0.2269, 0.705, 71.98), (-0.8726, 0.5881, 71.98), (-0.891, 0.4786, 71.98), (-0.8319, 0.6866, 71.98), (-0.6617, 0.7035, 71.98), (-0.718, 0.7052, 71.98), (-0.8928, -0.4912, 71.98), (-0.8778, -0.5365, 71.98), (-0.8221, -0.6124, 71.98), (-0.7175, -0.6249, 71.98), (-0.6638, -0.6251, 71.98), (0.6717, 0.6961, 71.98), (0.6208, 0.6964, 71.98), (0.8069, 0.6871, 71.98), (0.7702, 0.6955, 71.98), (0.86, 0.4821, 71.98), (0.855, 0.5643, 71.98), (0.6245, -0.6229, 71.98), (0.6782, -0.6228, 71.98), (0.776, -0.6223, 71.98), (0.8124, -0.6152, 71.98), (0.8534, -0.5458, 71.98), (0.8634, -0.4893, 71.98), (-0.01934, 0.6943, 73.4), (0.1841, 0.6929, 73.4), (0.3774, 0.6921, 73.4), (0.5617, 0.6867, 73.4), (0.712, 0.6858, 73.4), (0.8276, 0.6333, 73.4), (0.8523, 0.361, 73.4), (0.8525, 0.1672, 73.4), (0.8529, -0.03024, 73.4), (0.8546, -0.2345, 73.4), (0.8545, -0.4072, 73.4), (0.8265, -0.5779, 73.4), (0.7213, -0.6133, 73.4), (0.5626, -0.6135, 73.4), (0.3816, -0.6144, 73.4), (0.1851, -0.6124, 73.4), (-0.01915, -0.6139, 73.4), (-0.2234, -0.6124, 73.4), (-0.4199, -0.6155, 73.4), (-0.6009, -0.6157, 73.4), (-0.7596, -0.6151, 73.4), (-0.8396, -0.579, 73.4), (-0.8849, -0.431, 73.4), (-0.8853, -0.2331, 73.4), (-0.8857, -0.05509, 73.4), (-0.8856, 0.1464, 73.4), (-0.8853, 0.3669, 73.4), (-0.844, 0.6393, 73.4), (-0.7864, 0.6958, 73.4), (-0.5962, 0.6951, 73.4), (-0.4159, 0.6931, 73.4), (-0.2234, 0.6948, 73.4), (-0.8595, 0.5797, 73.4), (-0.8776, 0.4718, 73.4), (-0.8195, 0.6767, 73.4), (-0.6517, 0.6934, 73.4), (-0.7072, 0.695, 73.4), (-0.8794, -0.4837, 73.4), (-0.8647, -0.5283, 73.4), (-0.8098, -0.6031, 73.4), (-0.7067, -0.6153, 73.4), (-0.6538, -0.6155, 73.4), (0.6619, 0.6861, 73.4), (0.6118, 0.6864, 73.4), (0.7951, 0.6772, 73.4), (0.759, 0.6855, 73.4), (0.8474, 0.4752, 73.4), (0.8426, 0.5562, 73.4), (0.6155, -0.6134, 73.4), (0.6684, -0.6133, 73.4), (0.7647, -0.6128, 73.4), (0.8005, -0.6058, 73.4), (0.841, -0.5374, 73.4), (0.8508, -0.4818, 73.4), (-0.01867, 0.6799, 75.18), (0.1805, 0.6786, 75.18), (0.3696, 0.6778, 75.18), (0.55, 0.6725, 75.18), (0.6972, 0.6717, 75.18), (0.8103, 0.6202, 75.18), (0.8345, 0.3537, 75.18), (0.8346, 0.1641, 75.18), (0.835, -0.02919, 75.18), (0.8368, -0.2291, 75.18), (0.8366, -0.3981, 75.18), (0.8092, -0.5652, 75.18), (0.7062, -0.5998, 75.18), (0.5509, -0.6, 75.18), (0.3737, -0.601, 75.18), (0.1815, -0.599, 75.18), (-0.01849, -0.6005, 75.18), (-0.2184, -0.599, 75.18), (-0.4107, -0.6021, 75.18), (-0.5879, -0.6023, 75.18), (-0.7432, -0.6017, 75.18), (-0.8215, -0.5663, 75.18), (-0.8659, -0.4214, 75.18), (-0.8662, -0.2277, 75.18), (-0.8667, -0.05351, 75.18), (-0.8666, 0.1437, 75.18), (-0.8663, 0.3595, 75.18), (-0.8259, 0.6262, 75.18), (-0.7695, 0.6814, 75.18), (-0.5833, 0.6807, 75.18), (-0.4069, 0.6788, 75.18), (-0.2184, 0.6805, 75.18), (-0.841, 0.5678, 75.18), (-0.8587, 0.4622, 75.18), (-0.8018, 0.6628, 75.18), (-0.6376, 0.6791, 75.18), (-0.692, 0.6807, 75.18), (-0.8604, -0.473, 75.18), (-0.8461, -0.5167, 75.18), (-0.7923, -0.5899, 75.18), (-0.6914, -0.6019, 75.18), (-0.6397, -0.6021, 75.18), (0.6481, 0.672, 75.18), (0.5991, 0.6723, 75.18), (0.7785, 0.6632, 75.18), (0.7431, 0.6713, 75.18), (0.8297, 0.4656, 75.18), (0.8249, 0.5448, 75.18), (0.6027, -0.6, 75.18), (0.6545, -0.5999, 75.18), (0.7487, -0.5994, 75.18), (0.7838, -0.5925, 75.18), (0.8234, -0.5256, 75.18), (0.833, -0.4712, 75.18), (-0.01045, 0.5041, 91.44), (0.1357, 0.5031, 91.44), (0.2745, 0.5025, 91.44), (0.4069, 0.4987, 91.44), (0.5149, 0.4981, 91.44), (0.5979, 0.4603, 91.44), (0.6156, 0.2647, 91.44), (0.6157, 0.1255, 91.44), (0.616, -0.01628, 91.44), (0.6173, -0.163, 91.44), (0.6172, -0.287, 91.44), (0.5971, -0.4096, 91.44), (0.5215, -0.435, 91.44), (0.4075, -0.4352, 91.44), (0.2775, -0.4359, 91.44), (0.1364, -0.4344, 91.44), (-0.01031, -0.4355, 91.44), (-0.157, -0.4344, 91.44), (-0.2981, -0.4367, 91.44), (-0.4282, -0.4368, 91.44), (-0.5421, -0.4364, 91.44), (-0.5996, -0.4104, 91.44), (-0.6322, -0.3041, 91.44), (-0.6324, -0.162, 91.44), (-0.6327, -0.03413, 91.44), (-0.6327, 0.1106, 91.44), (-0.6324, 0.269, 91.44), (-0.6028, 0.4646, 91.44), (-0.5614, 0.5052, 91.44), (-0.4248, 0.5047, 91.44), (-0.2953, 0.5032, 91.44), (-0.157, 0.5045, 91.44), (-0.6139, 0.4218, 91.44), (-0.6269, 0.3443, 91.44), (-0.5851, 0.4915, 91.44), (-0.4647, 0.5035, 91.44), (-0.5045, 0.5047, 91.44), (-0.6282, -0.3419, 91.44), (-0.6176, -0.374, 91.44), (-0.5782, -0.4277, 91.44), (-0.5041, -0.4365, 91.44), (-0.4661, -0.4367, 91.44), (0.4789, 0.4983, 91.44), (0.4429, 0.4985, 91.44), (0.5745, 0.4918, 91.44), (0.5486, 0.4978, 91.44), (0.6121, 0.3468, 91.44), (0.6086, 0.405, 91.44), (0.4455, -0.4351, 91.44), (0.4835, -0.4351, 91.44), (0.5527, -0.4347, 91.44), (0.5784, -0.4297, 91.44), (0.6075, -0.3806, 91.44), (0.6145, -0.3406, 91.44), (0.0006122, 0.2677, 114.4), (0.0755, 0.2672, 114.4), (0.1466, 0.2669, 114.4), (0.2145, 0.2649, 114.4), (0.2698, 0.2646, 114.4), (0.3123, 0.2453, 114.4), (0.3214, 0.1451, 114.4), (0.3215, 0.07374, 114.4), (0.3216, 0.001078, 114.4), (0.3223, -0.0741, 114.4), (0.3222, -0.1377, 114.4), (0.3119, -0.2005, 114.4), (0.2732, -0.2135, 114.4), (0.2148, -0.2136, 114.4), (0.1482, -0.2139, 114.4), (0.07587, -0.2132, 114.4), (0.0006828, -0.2137, 114.4), (-0.0745, -0.2132, 114.4), (-0.1468, -0.2143, 114.4), (-0.2134, -0.2144, 114.4), (-0.2718, -0.2142, 114.4), (-0.3013, -0.2009, 114.4), (-0.318, -0.1464, 114.4), (-0.3181, -0.07357, 114.4), (-0.3182, -0.008066, 114.4), (-0.3182, 0.0661, 114.4), (-0.3181, 0.1472, 114.4), (-0.3029, 0.2475, 114.4), (-0.2817, 0.2683, 114.4), (-0.2117, 0.268, 114.4), (-0.1454, 0.2673, 114.4), (-0.07448, 0.2679, 114.4), (-0.3086, 0.2256, 114.4), (-0.3153, 0.1859, 114.4), (-0.2939, 0.2613, 114.4), (-0.2321, 0.2674, 114.4), (-0.2526, 0.268, 114.4), (-0.3159, -0.1658, 114.4), (-0.3105, -0.1822, 114.4), (-0.2903, -0.2097, 114.4), (-0.2524, -0.2143, 114.4), (-0.2329, -0.2143, 114.4), (0.2513, 0.2647, 114.4), (0.2329, 0.2648, 114.4), (0.3004, 0.2614, 114.4), (0.2871, 0.2645, 114.4), (0.3196, 0.1871, 114.4), (0.3178, 0.2169, 114.4), (0.2343, -0.2135, 114.4), (0.2537, -0.2135, 114.4), (0.2892, -0.2133, 114.4), (0.3024, -0.2108, 114.4), (0.3172, -0.1856, 114.4), (0.3209, -0.1651, 114.4), (-0.01126, 0.5215, 62.48), (0.1401, 0.5205, 62.48), (0.2839, 0.5198, 62.48), (0.421, 0.5159, 62.48), (0.5329, 0.5152, 62.48), (0.6189, 0.4761, 62.48), (0.6372, 0.2735, 62.48), (0.6374, 0.1293, 62.48), (0.6377, -0.01756, 62.48), (0.639, -0.1695, 62.48), (0.6389, -0.298, 62.48), (0.6181, -0.425, 62.48), (0.5398, -0.4513, 62.48), (0.4217, -0.4515, 62.48), (0.287, -0.4522, 62.48), (0.1409, -0.4507, 62.48), (-0.01112, -0.4518, 62.48), (-0.1631, -0.4507, 62.48), (-0.3093, -0.453, 62.48), (-0.4439, -0.4532, 62.48), (-0.562, -0.4527, 62.48), (-0.6215, -0.4258, 62.48), (-0.6553, -0.3157, 62.48), (-0.6555, -0.1685, 62.48), (-0.6559, -0.03604, 62.48), (-0.6558, 0.1139, 62.48), (-0.6556, 0.2779, 62.48), (-0.6248, 0.4806, 62.48), (-0.582, 0.5226, 62.48), (-0.4405, 0.5221, 62.48), (-0.3063, 0.5206, 62.48), (-0.1631, 0.5219, 62.48), (-0.6364, 0.4363, 62.48), (-0.6498, 0.356, 62.48), (-0.6066, 0.5084, 62.48), (-0.4818, 0.5208, 62.48), (-0.5231, 0.5221, 62.48), (-0.6511, -0.3549, 62.48), (-0.6402, -0.3881, 62.48), (-0.5993, -0.4437, 62.48), (-0.5226, -0.4529, 62.48), (-0.4833, -0.453, 62.48), (0.4956, 0.5154, 62.48), (0.4583, 0.5156, 62.48), (0.5947, 0.5088, 62.48), (0.5678, 0.5149, 62.48), (0.6336, 0.3585, 62.48), (0.63, 0.4188, 62.48), (0.4611, -0.4514, 62.48), (0.5004, -0.4514, 62.48), (0.5721, -0.451, 62.48), (0.5987, -0.4458, 62.48), (0.6288, -0.3949, 62.48), (0.6361, -0.3535, 62.48), (-0.01147, 0.526, 64.52), (0.1413, 0.525, 64.52), (0.2864, 0.5244, 64.52), (0.4247, 0.5204, 64.52), (0.5376, 0.5197, 64.52), (0.6244, 0.4802, 64.52), (0.6429, 0.2758, 64.52), (0.643, 0.1303, 64.52), (0.6433, -0.01789, 64.52), (0.6447, -0.1713, 64.52), (0.6445, -0.3009, 64.52), (0.6235, -0.429, 64.52), (0.5445, -0.4556, 64.52), (0.4254, -0.4557, 64.52), (0.2895, -0.4565, 64.52), (0.142, -0.4549, 64.52), (-0.01133, -0.4561, 64.52), (-0.1647, -0.4549, 64.52), (-0.3122, -0.4573, 64.52), (-0.4481, -0.4574, 64.52), (-0.5672, -0.457, 64.52), (-0.6273, -0.4299, 64.52), (-0.6613, -0.3187, 64.52), (-0.6616, -0.1702, 64.52), (-0.6619, -0.03654, 64.52), (-0.6618, 0.1148, 64.52), (-0.6616, 0.2803, 64.52), (-0.6306, 0.4848, 64.52), (-0.5873, 0.5272, 64.52), (-0.4446, 0.5266, 64.52), (-0.3092, 0.5251, 64.52), (-0.1647, 0.5265, 64.52), (-0.6422, 0.44, 64.52), (-0.6558, 0.359, 64.52), (-0.6122, 0.5129, 64.52), (-0.4862, 0.5254, 64.52), (-0.5279, 0.5266, 64.52), (-0.6571, -0.3583, 64.52), (-0.6461, -0.3918, 64.52), (-0.6049, -0.4479, 64.52), (-0.5275, -0.4572, 64.52), (-0.4878, -0.4573, 64.52), (0.5, 0.5199, 64.52), (0.4624, 0.5201, 64.52), (0.6, 0.5132, 64.52), (0.5729, 0.5194, 64.52), (0.6393, 0.3616, 64.52), (0.6356, 0.4224, 64.52), (0.4651, -0.4557, 64.52), (0.5048, -0.4556, 64.52), (0.5771, -0.4553, 64.52), (0.6041, -0.45, 64.52), (0.6344, -0.3986, 64.52), (0.6418, -0.3569, 64.52), (-0.006521, 0.2824, 54.32), (0.1143, 0.2819, 54.32), (0.2291, 0.2815, 54.32), (0.3386, 0.2795, 54.32), (0.4279, 0.2791, 54.32), (0.4965, 0.2586, 54.32), (0.5112, 0.1525, 54.32), (0.5113, 0.07696, 54.32), (0.5115, 2.068e-07, 54.32), (0.5126, -0.07963, 54.32), (0.5125, -0.1469, 54.32), (0.4958, -0.2135, 54.32), (0.4334, -0.2273, 54.32), (0.3391, -0.2273, 54.32), (0.2316, -0.2277, 54.32), (0.1149, -0.2269, 54.32), (-0.006408, -0.2275, 54.32), (-0.1277, -0.2269, 54.32), (-0.2444, -0.2281, 54.32), (-0.3519, -0.2282, 54.32), (-0.4462, -0.228, 54.32), (-0.4937, -0.2139, 54.32), (-0.5206, -0.1562, 54.32), (-0.5208, -0.07907, 54.32), (-0.5211, -0.009685, 54.32), (-0.521, 0.06887, 54.32), (-0.5208, 0.1548, 54.32), (-0.4963, 0.261, 54.32), (-0.4621, 0.283, 54.32), (-0.3491, 0.2827, 54.32), (-0.2421, 0.2819, 54.32), (-0.1277, 0.2826, 54.32), (-0.5055, 0.2378, 54.32), (-0.5163, 0.1957, 54.32), (-0.4817, 0.2756, 54.32), (-0.3821, 0.2821, 54.32), (-0.4151, 0.2827, 54.32), (-0.5173, -0.1767, 54.32), (-0.5086, -0.1941, 54.32), (-0.476, -0.2233, 54.32), (-0.4148, -0.2281, 54.32), (-0.3833, -0.2281, 54.32), (0.3981, 0.2792, 54.32), (0.3683, 0.2793, 54.32), (0.4772, 0.2758, 54.32), (0.4558, 0.279, 54.32), (0.5083, 0.197, 54.32), (0.5054, 0.2286, 54.32), (0.3705, -0.2273, 54.32), (0.4019, -0.2273, 54.32), (0.4591, -0.2271, 54.32), (0.4804, -0.2244, 54.32), (0.5044, -0.1977, 54.32), (0.5103, -0.176, 54.32), (-0.007029, 0.2824, 56.63), (0.1171, 0.2819, 56.63), (0.235, 0.2815, 56.63), (0.3474, 0.2795, 56.63), (0.4391, 0.2791, 56.63), (0.5096, 0.2586, 56.63), (0.5247, 0.1525, 56.63), (0.5248, 0.07696, 56.63), (0.525, 2.068e-07, 56.63), (0.5261, -0.07963, 56.63), (0.526, -0.1469, 56.63), (0.5089, -0.2135, 56.63), (0.4447, -0.2273, 56.63), (0.3479, -0.2273, 56.63), (0.2375, -0.2277, 56.63), (0.1177, -0.2269, 56.63), (-0.006912, -0.2275, 56.63), (-0.1315, -0.2269, 56.63), (-0.2513, -0.2281, 56.63), (-0.3618, -0.2282, 56.63), (-0.4586, -0.228, 56.63), (-0.5074, -0.2139, 56.63), (-0.535, -0.1562, 56.63), (-0.5352, -0.07907, 56.63), (-0.5355, -0.009685, 56.63), (-0.5355, 0.06887, 56.63), (-0.5353, 0.1548, 56.63), (-0.5101, 0.261, 56.63), (-0.4749, 0.283, 56.63), (-0.3589, 0.2827, 56.63), (-0.249, 0.2819, 56.63), (-0.1315, 0.2826, 56.63), (-0.5195, 0.2378, 56.63), (-0.5306, 0.1957, 56.63), (-0.4951, 0.2756, 56.63), (-0.3928, 0.2821, 56.63), (-0.4266, 0.2827, 56.63), (-0.5316, -0.1767, 56.63), (-0.5227, -0.1941, 56.63), (-0.4892, -0.2233, 56.63), (-0.4263, -0.2281, 56.63), (-0.394, -0.2281, 56.63), (0.4085, 0.2792, 56.63), (0.378, 0.2793, 56.63), (0.4898, 0.2758, 56.63), (0.4677, 0.279, 56.63), (0.5217, 0.197, 56.63), (0.5187, 0.2286, 56.63), (0.3802, -0.2273, 56.63), (0.4125, -0.2273, 56.63), (0.4712, -0.2271, 56.63), (0.4931, -0.2244, 56.63), (0.5178, -0.1977, 56.63), (0.5237, -0.176, 56.63), (-0.007295, 0.2824, 59.12), (0.1185, 0.2819, 59.12), (0.238, 0.2815, 59.12), (0.352, 0.2795, 59.12), (0.445, 0.2791, 59.12), (0.5165, 0.2586, 59.12), (0.5317, 0.1525, 59.12), (0.5319, 0.07696, 59.12), (0.5321, 2.068e-07, 59.12), (0.5332, -0.07963, 59.12), (0.5331, -0.1469, 59.12), (0.5158, -0.2135, 59.12), (0.4507, -0.2273, 59.12), (0.3526, -0.2273, 59.12), (0.2406, -0.2277, 59.12), (0.1192, -0.2269, 59.12), (-0.007176, -0.2275, 59.12), (-0.1335, -0.2269, 59.12), (-0.255, -0.2281, 59.12), (-0.3669, -0.2282, 59.12), (-0.4651, -0.228, 59.12), (-0.5146, -0.2139, 59.12), (-0.5426, -0.1562, 59.12), (-0.5428, -0.07907, 59.12), (-0.5431, -0.009685, 59.12), (-0.543, 0.06887, 59.12), (-0.5428, 0.1548, 59.12), (-0.5173, 0.261, 59.12), (-0.4817, 0.283, 59.12), (-0.364, 0.2827, 59.12), (-0.2526, 0.2819, 59.12), (-0.1335, 0.2826, 59.12), (-0.5269, 0.2378, 59.12), (-0.5381, 0.1957, 59.12), (-0.5021, 0.2756, 59.12), (-0.3984, 0.2821, 59.12), (-0.4327, 0.2827, 59.12), (-0.5392, -0.1767, 59.12), (-0.5301, -0.1941, 59.12), (-0.4961, -0.2233, 59.12), (-0.4324, -0.2281, 59.12), (-0.3997, -0.2281, 59.12), (0.414, 0.2792, 59.12), (0.383, 0.2793, 59.12), (0.4964, 0.2758, 59.12), (0.474, 0.279, 59.12), (0.5287, 0.197, 59.12), (0.5257, 0.2286, 59.12), (0.3853, -0.2273, 59.12), (0.418, -0.2273, 59.12), (0.4776, -0.2271, 59.12), (0.4997, -0.2244, 59.12), (0.5247, -0.1977, 59.12), (0.5308, -0.176, 59.12), (-0.007033, 0.2824, 61.49), (0.1171, 0.2819, 61.49), (0.235, 0.2815, 61.49), (0.3475, 0.2795, 61.49), (0.4392, 0.2791, 61.49), (0.5097, 0.2586, 61.49), (0.5248, 0.1525, 61.49), (0.5249, 0.07696, 61.49), (0.5251, 2.068e-07, 61.49), (0.5262, -0.07963, 61.49), (0.5261, -0.1469, 61.49), (0.509, -0.2135, 61.49), (0.4448, -0.2273, 61.49), (0.348, -0.2273, 61.49), (0.2376, -0.2277, 61.49), (0.1177, -0.2269, 61.49), (-0.006916, -0.2275, 61.49), (-0.1316, -0.2269, 61.49), (-0.2514, -0.2281, 61.49), (-0.3619, -0.2282, 61.49), (-0.4587, -0.228, 61.49), (-0.5075, -0.2139, 61.49), (-0.5352, -0.1562, 61.49), (-0.5354, -0.07907, 61.49), (-0.5356, -0.009685, 61.49), (-0.5356, 0.06887, 61.49), (-0.5354, 0.1548, 61.49), (-0.5102, 0.261, 61.49), (-0.475, 0.283, 61.49), (-0.359, 0.2827, 61.49), (-0.249, 0.2819, 61.49), (-0.1315, 0.2826, 61.49), (-0.5197, 0.2378, 61.49), (-0.5307, 0.1957, 61.49), (-0.4952, 0.2756, 61.49), (-0.3929, 0.2821, 61.49), (-0.4267, 0.2827, 61.49), (-0.5318, -0.1767, 61.49), (-0.5228, -0.1941, 61.49), (-0.4893, -0.2233, 61.49), (-0.4264, -0.2281, 61.49), (-0.3941, -0.2281, 61.49), (0.4086, 0.2792, 61.49), (0.378, 0.2793, 61.49), (0.4899, 0.2758, 61.49), (0.4678, 0.279, 61.49), (0.5218, 0.197, 61.49), (0.5188, 0.2286, 61.49), (0.3803, -0.2273, 61.49), (0.4126, -0.2273, 61.49), (0.4713, -0.2271, 61.49), (0.4932, -0.2244, 61.49), (0.5179, -0.1977, 61.49), (0.5239, -0.176, 61.49), (-0.006065, 0.2824, 64.26), (0.1118, 0.2819, 64.26), (0.2238, 0.2815, 64.26), (0.3306, 0.2795, 64.26), (0.4177, 0.2791, 64.26), (0.4847, 0.2586, 64.26), (0.499, 0.1525, 64.26), (0.4991, 0.07696, 64.26), (0.4994, 2.068e-07, 64.26), (0.5004, -0.07963, 64.26), (0.5003, -0.1469, 64.26), (0.4841, -0.2135, 64.26), (0.4231, -0.2273, 64.26), (0.3312, -0.2273, 64.26), (0.2262, -0.2277, 64.26), (0.1124, -0.2269, 64.26), (-0.005954, -0.2275, 64.26), (-0.1243, -0.2269, 64.26), (-0.2382, -0.2281, 64.26), (-0.3431, -0.2282, 64.26), (-0.435, -0.228, 64.26), (-0.4814, -0.2139, 64.26), (-0.5077, -0.1562, 64.26), (-0.5078, -0.07907, 64.26), (-0.5081, -0.009685, 64.26), (-0.5081, 0.06887, 64.26), (-0.5079, 0.1548, 64.26), (-0.484, 0.261, 64.26), (-0.4506, 0.283, 64.26), (-0.3403, 0.2827, 64.26), (-0.2359, 0.2819, 64.26), (-0.1243, 0.2826, 64.26), (-0.4929, 0.2378, 64.26), (-0.5034, 0.1957, 64.26), (-0.4697, 0.2756, 64.26), (-0.3725, 0.2821, 64.26), (-0.4047, 0.2827, 64.26), (-0.5044, -0.1767, 64.26), (-0.4959, -0.1941, 64.26), (-0.4641, -0.2233, 64.26), (-0.4044, -0.2281, 64.26), (-0.3737, -0.2281, 64.26), (0.3887, 0.2792, 64.26), (0.3597, 0.2793, 64.26), (0.4659, 0.2758, 64.26), (0.445, 0.279, 64.26), (0.4962, 0.197, 64.26), (0.4934, 0.2286, 64.26), (0.3618, -0.2273, 64.26), (0.3925, -0.2273, 64.26), (0.4483, -0.2271, 64.26), (0.469, -0.2244, 64.26), (0.4925, -0.1977, 64.26), (0.4982, -0.176, 64.26), (0.002535, 0.2824, 87.34), (0.06504, 0.2819, 87.34), (0.1244, 0.2815, 87.34), (0.181, 0.2795, 87.34), (0.2272, 0.2791, 87.34), (0.2627, 0.2586, 87.34), (0.2703, 0.1525, 87.34), (0.2703, 0.07696, 87.34), (0.2704, 2.068e-07, 87.34), (0.271, -0.07963, 87.34), (0.2709, -0.1469, 87.34), (0.2623, -0.2135, 87.34), (0.23, -0.2273, 87.34), (0.1813, -0.2273, 87.34), (0.1257, -0.2277, 87.34), (0.06534, -0.2269, 87.34), (0.002594, -0.2275, 87.34), (-0.06015, -0.2269, 87.34), (-0.1205, -0.2281, 87.34), (-0.1761, -0.2282, 87.34), (-0.2248, -0.228, 87.34), (-0.2494, -0.2139, 87.34), (-0.2633, -0.1562, 87.34), (-0.2634, -0.07907, 87.34), (-0.2636, -0.009685, 87.34), (-0.2635, 0.06887, 87.34), (-0.2635, 0.1548, 87.34), (-0.2508, 0.261, 87.34), (-0.2331, 0.283, 87.34), (-0.1747, 0.2827, 87.34), (-0.1193, 0.2819, 87.34), (-0.06014, 0.2826, 87.34), (-0.2555, 0.2378, 87.34), (-0.2611, 0.1957, 87.34), (-0.2432, 0.2756, 87.34), (-0.1917, 0.2821, 87.34), (-0.2088, 0.2827, 87.34), (-0.2616, -0.1767, 87.34), (-0.2571, -0.1941, 87.34), (-0.2402, -0.2233, 87.34), (-0.2086, -0.2281, 87.34), (-0.1923, -0.2281, 87.34), (0.2118, 0.2792, 87.34), (0.1964, 0.2793, 87.34), (0.2527, 0.2758, 87.34), (0.2416, 0.279, 87.34), (0.2688, 0.197, 87.34), (0.2673, 0.2286, 87.34), (0.1975, -0.2273, 87.34), (0.2138, -0.2273, 87.34), (0.2434, -0.2271, 87.34), (0.2544, -0.2244, 87.34), (0.2668, -0.1977, 87.34), (0.2698, -0.176, 87.34), (0.003474, 0.2824, 88.73), (0.05992, 0.2819, 88.73), (0.1135, 0.2815, 88.73), (0.1647, 0.2795, 88.73), (0.2064, 0.2791, 88.73), (0.2384, 0.2586, 88.73), (0.2453, 0.1525, 88.73), (0.2453, 0.07696, 88.73), (0.2454, 2.068e-07, 88.73), (0.2459, -0.07963, 88.73), (0.2459, -0.1469, 88.73), (0.2381, -0.2135, 88.73), (0.2089, -0.2273, 88.73), (0.1649, -0.2273, 88.73), (0.1147, -0.2277, 88.73), (0.0602, -0.2269, 88.73), (0.003528, -0.2275, 88.73), (-0.05314, -0.2269, 88.73), (-0.1076, -0.2281, 88.73), (-0.1578, -0.2282, 88.73), (-0.2019, -0.228, 88.73), (-0.2241, -0.2139, 88.73), (-0.2366, -0.1562, 88.73), (-0.2367, -0.07907, 88.73), (-0.2369, -0.009685, 88.73), (-0.2368, 0.06887, 88.73), (-0.2367, 0.1548, 88.73), (-0.2253, 0.261, 88.73), (-0.2093, 0.283, 88.73), (-0.1565, 0.2827, 88.73), (-0.1065, 0.2819, 88.73), (-0.05313, 0.2826, 88.73), (-0.2296, 0.2378, 88.73), (-0.2346, 0.1957, 88.73), (-0.2185, 0.2756, 88.73), (-0.1719, 0.2821, 88.73), (-0.1873, 0.2827, 88.73), (-0.2351, -0.1767, 88.73), (-0.231, -0.1941, 88.73), (-0.2158, -0.2233, 88.73), (-0.1872, -0.2281, 88.73), (-0.1725, -0.2281, 88.73), (0.1925, 0.2792, 88.73), (0.1786, 0.2793, 88.73), (0.2294, 0.2758, 88.73), (0.2194, 0.279, 88.73), (0.2439, 0.197, 88.73), (0.2426, 0.2286, 88.73), (0.1796, -0.2273, 88.73), (0.1942, -0.2273, 88.73), (0.221, -0.2271, 88.73), (0.2309, -0.2244, 88.73), (0.2421, -0.1977, 88.73), (0.2449, -0.176, 88.73), (0.005301, 0.2824, 90.65), (0.04998, 0.2819, 90.65), (0.09241, 0.2815, 90.65), (0.1329, 0.2795, 90.65), (0.1659, 0.2791, 90.65), (0.1913, 0.2586, 90.65), (0.1967, 0.1525, 90.65), (0.1967, 0.07696, 90.65), (0.1968, 2.068e-07, 90.65), (0.1972, -0.07963, 90.65), (0.1972, -0.1469, 90.65), (0.191, -0.2135, 90.65), (0.1679, -0.2273, 90.65), (0.1331, -0.2273, 90.65), (0.09333, -0.2277, 90.65), (0.0502, -0.2269, 90.65), (0.005343, -0.2275, 90.65), (-0.03951, -0.2269, 90.65), (-0.08264, -0.2281, 90.65), (-0.1224, -0.2282, 90.65), (-0.1572, -0.228, 90.65), (-0.1748, -0.2139, 90.65), (-0.1848, -0.1562, 90.65), (-0.1848, -0.07907, 90.65), (-0.1849, -0.009685, 90.65), (-0.1849, 0.06887, 90.65), (-0.1848, 0.1548, 90.65), (-0.1758, 0.261, 90.65), (-0.1631, 0.283, 90.65), (-0.1214, 0.2827, 90.65), (-0.08178, 0.2819, 90.65), (-0.0395, 0.2826, 90.65), (-0.1792, 0.2378, 90.65), (-0.1832, 0.1957, 90.65), (-0.1704, 0.2756, 90.65), (-0.1335, 0.2821, 90.65), (-0.1457, 0.2827, 90.65), (-0.1835, -0.1767, 90.65), (-0.1803, -0.1941, 90.65), (-0.1682, -0.2233, 90.65), (-0.1456, -0.2281, 90.65), (-0.134, -0.2281, 90.65), (0.1549, 0.2792, 90.65), (0.1439, 0.2793, 90.65), (0.1841, 0.2758, 90.65), (0.1762, 0.279, 90.65), (0.1956, 0.197, 90.65), (0.1945, 0.2286, 90.65), (0.1447, -0.2273, 90.65), (0.1563, -0.2273, 90.65), (0.1774, -0.2271, 90.65), (0.1853, -0.2244, 90.65), (0.1942, -0.1977, 90.65), (0.1964, -0.176, 90.65)], [], [(0, 1, 3, 2), (2, 3, 5, 4), (4, 5, 7, 6), (379, 380, 9, 8), (397, 398, 11, 10), (415, 416, 13, 12), (12, 13, 15, 14), (14, 15, 17, 16), (16, 17, 19, 18), (18, 19, 21, 20), (469, 470, 23, 22), (451, 452, 25, 24), (433, 434, 27, 26), (26, 27, 29, 28), (28, 29, 31, 30), (30, 31, 33, 32), (32, 33, 35, 34), (34, 35, 37, 36), (36, 37, 39, 38), (361, 362, 41, 40), (351, 352, 43, 42), (334, 335, 45, 44), (44, 45, 47, 46), (46, 47, 49, 48), (48, 49, 51, 50), (50, 51, 53, 52), (289, 290, 55, 54), (306, 307, 57, 56), (316, 317, 59, 58), (58, 59, 61, 60), (1, 63, 95, 64), (62, 63, 1, 0), (60, 61, 63, 62), (0, 2, 4, 6, 378, 379, 8, 396, 397, 10, 414, 415, 12, 14, 16, 18, 20, 468, 469, 22, 450, 451, 24, 432, 433, 26, 28, 30, 32, 34, 36, 38, 360, 361, 40, 351, 42, 333, 334, 44, 46, 48, 50, 52, 288, 289, 54, 306, 56, 315, 316, 58, 60, 62), (338, 85, 117, 340), (352, 41, 84, 353), (21, 19, 73, 74), (49, 47, 87, 88), (5, 3, 65, 66), (435, 25, 76, 437), (291, 53, 90, 293), (399, 9, 68, 401), (33, 31, 79, 80), (61, 59, 93, 94), (39, 37, 82, 83), (3, 1, 64, 65), (17, 15, 71, 72), (336, 43, 85, 338), (471, 21, 74, 473), (51, 49, 88, 89), (7, 5, 66, 67), (29, 27, 77, 78), (307, 55, 91, 308), (35, 33, 80, 81), (417, 11, 69, 419), (63, 61, 94, 95), (363, 39, 83, 365), (19, 17, 72, 73), (47, 45, 86, 87), (453, 23, 75, 455), (53, 51, 89, 90), (381, 7, 67, 383), (31, 29, 78, 79), (318, 57, 92, 320), (37, 35, 81, 82), (15, 13, 70, 71), (120, 119, 151, 152), (473, 74, 106, 475), (95, 94, 126, 127), (365, 83, 115, 367), (73, 72, 104, 105), (320, 92, 124, 322), (82, 81, 113, 114), (71, 70, 102, 103), (293, 90, 122, 295), (401, 68, 100, 403), (80, 79, 111, 112), (89, 88, 120, 121), (67, 66, 98, 99), (78, 77, 109, 110), (87, 86, 118, 119), (65, 64, 96, 97), (455, 75, 107, 457), (64, 95, 127, 96), (353, 84, 116, 354), (74, 73, 105, 106), (94, 93, 125, 126), (83, 82, 114, 115), (72, 71, 103, 104), (308, 91, 123, 309), (81, 80, 112, 113), (419, 69, 101, 421), (90, 89, 121, 122), (383, 67, 99, 385), (79, 78, 110, 111), (88, 87, 119, 120), (66, 65, 97, 98), (437, 76, 108, 439), (154, 153, 185, 186), (98, 97, 129, 130), (439, 108, 140, 441), (340, 117, 149, 342), (475, 106, 138, 477), (127, 126, 158, 159), (367, 115, 147, 369), (105, 104, 136, 137), (322, 124, 156, 324), (114, 113, 145, 146), (103, 102, 134, 135), (295, 122, 154, 297), (403, 100, 132, 405), (112, 111, 143, 144), (121, 120, 152, 153), (99, 98, 130, 131), (110, 109, 141, 142), (119, 118, 150, 151), (97, 96, 128, 129), (457, 107, 139, 459), (96, 127, 159, 128), (354, 116, 148, 355), (106, 105, 137, 138), (126, 125, 157, 158), (115, 114, 146, 147), (104, 103, 135, 136), (309, 123, 155, 310), (113, 112, 144, 145), (421, 101, 133, 423), (122, 121, 153, 154), (385, 99, 131, 387), (111, 110, 142, 143), (311, 187, 219, 312), (387, 131, 163, 389), (143, 142, 174, 175), (152, 151, 183, 184), (130, 129, 161, 162), (441, 140, 172, 443), (342, 149, 181, 344), (477, 138, 170, 479), (159, 158, 190, 191), (369, 147, 179, 371), (137, 136, 168, 169), (324, 156, 188, 326), (146, 145, 177, 178), (135, 134, 166, 167), (297, 154, 186, 299), (405, 132, 164, 407), (144, 143, 175, 176), (153, 152, 184, 185), (131, 130, 162, 163), (142, 141, 173, 174), (151, 150, 182, 183), (129, 128, 160, 161), (459, 139, 171, 461), (128, 159, 191, 160), (355, 148, 180, 356), (138, 137, 169, 170), (158, 157, 189, 190), (147, 146, 178, 179), (136, 135, 167, 168), (310, 155, 187, 311), (145, 144, 176, 177), (423, 133, 165, 425), (222, 221, 253, 254), (177, 176, 208, 209), (425, 165, 197, 427), (186, 185, 217, 218), (389, 163, 195, 391), (175, 174, 206, 207), (184, 183, 215, 216), (162, 161, 193, 194), (443, 172, 204, 445), (344, 181, 213, 346), (479, 170, 202, 481), (191, 190, 222, 223), (371, 179, 211, 373), (169, 168, 200, 201), (326, 188, 220, 328), (178, 177, 209, 210), (167, 166, 198, 199), (299, 186, 218, 301), (407, 164, 196, 409), (176, 175, 207, 208), (185, 184, 216, 217), (163, 162, 194, 195), (174, 173, 205, 206), (183, 182, 214, 215), (161, 160, 192, 193), (461, 171, 203, 463), (160, 191, 223, 192), (356, 180, 212, 357), (170, 169, 201, 202), (190, 189, 221, 222), (179, 178, 210, 211), (168, 167, 199, 200), (224, 255, 287, 256), (211, 210, 242, 243), (200, 199, 231, 232), (312, 219, 251, 313), (209, 208, 240, 241), (427, 197, 229, 429), (218, 217, 249, 250), (391, 195, 227, 393), (207, 206, 238, 239), (216, 215, 247, 248), (194, 193, 225, 226), (445, 204, 236, 447), (346, 213, 245, 348), (481, 202, 234, 483), (223, 222, 254, 255), (373, 211, 243, 375), (201, 200, 232, 233), (328, 220, 252, 330), (210, 209, 241, 242), (199, 198, 230, 231), (301, 218, 250, 303), (409, 196, 228, 411), (208, 207, 239, 240), (217, 216, 248, 249), (195, 194, 226, 227), (206, 205, 237, 238), (215, 214, 246, 247), (193, 192, 224, 225), (463, 203, 235, 465), (192, 223, 255, 224), (357, 212, 244, 358), (202, 201, 233, 234), (358, 244, 276, 359), (234, 233, 265, 266), (254, 253, 285, 286), (243, 242, 274, 275), (232, 231, 263, 264), (313, 251, 283, 314), (241, 240, 272, 273), (429, 229, 261, 431), (250, 249, 281, 282), (393, 227, 259, 395), (239, 238, 270, 271), (248, 247, 279, 280), (226, 225, 257, 258), (447, 236, 268, 449), (348, 245, 277, 350), (483, 234, 266, 485), (255, 254, 286, 287), (375, 243, 275, 377), (233, 232, 264, 265), (330, 252, 284, 332), (242, 241, 273, 274), (231, 230, 262, 263), (303, 250, 282, 305), (411, 228, 260, 413), (240, 239, 271, 272), (249, 248, 280, 281), (227, 226, 258, 259), (238, 237, 269, 270), (247, 246, 278, 279), (225, 224, 256, 257), (465, 235, 267, 467), (52, 53, 291, 288), (288, 291, 290, 289), (55, 290, 292, 91), (290, 291, 293, 292), (91, 292, 294, 123), (292, 293, 295, 294), (123, 294, 296, 155), (294, 295, 297, 296), (155, 296, 298, 187), (296, 297, 299, 298), (187, 298, 300, 219), (298, 299, 301, 300), (219, 300, 302, 251), (300, 301, 303, 302), (251, 302, 304, 283), (302, 303, 305, 304), (54, 55, 307, 306), (57, 307, 308, 92), (92, 308, 309, 124), (124, 309, 310, 156), (188, 311, 312, 220), (156, 310, 311, 188), (220, 312, 313, 252), (252, 313, 314, 284), (56, 57, 318, 315), (315, 318, 317, 316), (59, 317, 319, 93), (317, 318, 320, 319), (93, 319, 321, 125), (319, 320, 322, 321), (125, 321, 323, 157), (321, 322, 324, 323), (157, 323, 325, 189), (323, 324, 326, 325), (189, 325, 327, 221), (325, 326, 328, 327), (221, 327, 329, 253), (327, 328, 330, 329), (253, 329, 331, 285), (329, 330, 332, 331), (42, 43, 336, 333), (333, 336, 335, 334), (86, 337, 339, 118), (337, 338, 340, 339), (45, 335, 337, 86), (335, 336, 338, 337), (118, 339, 341, 150), (339, 340, 342, 341), (150, 341, 343, 182), (341, 342, 344, 343), (182, 343, 345, 214), (343, 344, 346, 345), (214, 345, 347, 246), (345, 346, 348, 347), (246, 347, 349, 278), (347, 348, 350, 349), (40, 41, 352, 351), (43, 352, 353, 85), (85, 353, 354, 117), (117, 354, 355, 149), (149, 355, 356, 181), (181, 356, 357, 213), (213, 357, 358, 245), (245, 358, 359, 277), (38, 39, 363, 360), (360, 363, 362, 361), (41, 362, 364, 84), (362, 363, 365, 364), (84, 364, 366, 116), (364, 365, 367, 366), (116, 366, 368, 148), (366, 367, 369, 368), (148, 368, 370, 180), (368, 369, 371, 370), (180, 370, 372, 212), (370, 371, 373, 372), (212, 372, 374, 244), (372, 373, 375, 374), (244, 374, 376, 276), (374, 375, 377, 376), (6, 7, 381, 378), (378, 381, 380, 379), (9, 380, 382, 68), (380, 381, 383, 382), (68, 382, 384, 100), (382, 383, 385, 384), (100, 384, 386, 132), (384, 385, 387, 386), (132, 386, 388, 164), (386, 387, 389, 388), (164, 388, 390, 196), (388, 389, 391, 390), (196, 390, 392, 228), (390, 391, 393, 392), (228, 392, 394, 260), (392, 393, 395, 394), (8, 9, 399, 396), (396, 399, 398, 397), (11, 398, 400, 69), (398, 399, 401, 400), (69, 400, 402, 101), (400, 401, 403, 402), (101, 402, 404, 133), (402, 403, 405, 404), (133, 404, 406, 165), (404, 405, 407, 406), (165, 406, 408, 197), (406, 407, 409, 408), (197, 408, 410, 229), (408, 409, 411, 410), (229, 410, 412, 261), (410, 411, 413, 412), (10, 11, 417, 414), (414, 417, 416, 415), (13, 416, 418, 70), (416, 417, 419, 418), (70, 418, 420, 102), (418, 419, 421, 420), (102, 420, 422, 134), (420, 421, 423, 422), (134, 422, 424, 166), (422, 423, 425, 424), (166, 424, 426, 198), (424, 425, 427, 426), (198, 426, 428, 230), (426, 427, 429, 428), (230, 428, 430, 262), (428, 429, 431, 430), (24, 25, 435, 432), (432, 435, 434, 433), (27, 434, 436, 77), (434, 435, 437, 436), (77, 436, 438, 109), (436, 437, 439, 438), (109, 438, 440, 141), (438, 439, 441, 440), (141, 440, 442, 173), (440, 441, 443, 442), (173, 442, 444, 205), (442, 443, 445, 444), (205, 444, 446, 237), (444, 445, 447, 446), (237, 446, 448, 269), (446, 447, 449, 448), (22, 23, 453, 450), (450, 453, 452, 451), (25, 452, 454, 76), (452, 453, 455, 454), (76, 454, 456, 108), (454, 455, 457, 456), (108, 456, 458, 140), (456, 457, 459, 458), (140, 458, 460, 172), (458, 459, 461, 460), (172, 460, 462, 204), (460, 461, 463, 462), (204, 462, 464, 236), (462, 463, 465, 464), (236, 464, 466, 268), (464, 465, 467, 466), (20, 21, 471, 468), (468, 471, 470, 469), (23, 470, 472, 75), (470, 471, 473, 472), (75, 472, 474, 107), (472, 473, 475, 474), (107, 474, 476, 139), (474, 475, 477, 476), (139, 476, 478, 171), (476, 477, 479, 478), (171, 478, 480, 203), (478, 479, 481, 480), (203, 480, 482, 235), (480, 481, 483, 482), (235, 482, 484, 267), (482, 483, 485, 484), (270, 269, 1525, 1526), (272, 271, 1527, 1528), (332, 284, 1540, 1548), (349, 350, 1550, 1549), (268, 466, 1562, 1524), (269, 448, 1560, 1525), (271, 270, 1526, 1527), (466, 467, 1563, 1562), (267, 484, 1564, 1523), (257, 256, 1512, 1513), (260, 394, 1554, 1516), (395, 259, 1515, 1555), (273, 272, 1528, 1529), (484, 485, 1565, 1564), (377, 275, 1531, 1553), (274, 273, 1529, 1530), (285, 331, 1547, 1541), (279, 278, 1534, 1535), (282, 281, 1537, 1538), (258, 257, 1513, 1514), (413, 260, 1516, 1557), (331, 332, 1548, 1547), (259, 258, 1514, 1515), (448, 449, 1561, 1560), (262, 430, 1558, 1518), (261, 412, 1556, 1517), (280, 279, 1535, 1536), (305, 282, 1538, 1545), (350, 277, 1533, 1550), (281, 280, 1536, 1537), (359, 276, 1532, 1551), (304, 305, 1545, 1544), (485, 266, 1522, 1565), (430, 431, 1559, 1558), (412, 413, 1557, 1556), (283, 304, 1544, 1539), (266, 265, 1521, 1522), (431, 261, 1517, 1559), (264, 263, 1519, 1520), (376, 377, 1553, 1552), (265, 264, 1520, 1521), (467, 267, 1523, 1563), (263, 262, 1518, 1519), (276, 376, 1552, 1532), (314, 283, 1539, 1546), (286, 285, 1541, 1542), (284, 314, 1546, 1540), (287, 286, 1542, 1543), (275, 274, 1530, 1531), (277, 359, 1551, 1533), (256, 287, 1543, 1512), (449, 268, 1524, 1561), (394, 395, 1555, 1554), (278, 349, 1549, 1534), (1542, 1541, 1595, 1596), (1562, 1563, 1617, 1616), (1527, 1526, 1580, 1581), (1547, 1548, 1602, 1601), (1550, 1533, 1587, 1604), (1554, 1555, 1609, 1608), (1519, 1518, 1572, 1573), (1548, 1540, 1594, 1602), (1524, 1562, 1616, 1578), (1526, 1525, 1579, 1580), (1541, 1547, 1601, 1595), (1551, 1532, 1586, 1605), (1516, 1554, 1608, 1570), (1559, 1517, 1571, 1613), (1546, 1539, 1593, 1600), (1560, 1561, 1615, 1614), (1561, 1524, 1578, 1615), (1540, 1546, 1600, 1594), (1553, 1531, 1585, 1607), (1552, 1553, 1607, 1606), (1557, 1516, 1570, 1611), (1545, 1538, 1592, 1599), (1525, 1560, 1614, 1579), (1563, 1523, 1577, 1617), (1544, 1545, 1599, 1598), (1531, 1530, 1584, 1585), (1532, 1552, 1606, 1586), (1555, 1515, 1569, 1609), (1538, 1537, 1591, 1592), (1558, 1559, 1613, 1612), (1565, 1522, 1576, 1619), (1539, 1544, 1598, 1593), (1530, 1529, 1583, 1584), (1533, 1551, 1605, 1587), (1515, 1514, 1568, 1569), (1537, 1536, 1590, 1591), (1518, 1558, 1612, 1572), (1522, 1521, 1575, 1576), (1512, 1543, 1597, 1566), (1564, 1565, 1619, 1618), (1529, 1528, 1582, 1583), (1514, 1513, 1567, 1568), (1549, 1550, 1604, 1603), (1536, 1535, 1589, 1590), (1521, 1520, 1574, 1575), (1556, 1557, 1611, 1610), (1543, 1542, 1596, 1597), (1523, 1564, 1618, 1577), (1528, 1527, 1581, 1582), (1513, 1512, 1566, 1567), (1534, 1549, 1603, 1588), (1535, 1534, 1588, 1589), (1517, 1556, 1610, 1571), (1520, 1519, 1573, 1574), (1599, 1592, 1646, 1653), (1579, 1614, 1668, 1633), (1617, 1577, 1631, 1671), (1598, 1599, 1653, 1652), (1585, 1584, 1638, 1639), (1586, 1606, 1660, 1640), (1609, 1569, 1623, 1663), (1592, 1591, 1645, 1646), (1612, 1613, 1667, 1666), (1619, 1576, 1630, 1673), (1593, 1598, 1652, 1647), (1584, 1583, 1637, 1638), (1587, 1605, 1659, 1641), (1569, 1568, 1622, 1623), (1591, 1590, 1644, 1645), (1572, 1612, 1666, 1626), (1576, 1575, 1629, 1630), (1566, 1597, 1651, 1620), (1618, 1619, 1673, 1672), (1583, 1582, 1636, 1637), (1568, 1567, 1621, 1622), (1603, 1604, 1658, 1657), (1590, 1589, 1643, 1644), (1610, 1611, 1665, 1664), (1575, 1574, 1628, 1629), (1597, 1596, 1650, 1651), (1577, 1618, 1672, 1631), (1582, 1581, 1635, 1636), (1567, 1566, 1620, 1621), (1588, 1603, 1657, 1642), (1589, 1588, 1642, 1643), (1574, 1573, 1627, 1628), (1571, 1610, 1664, 1625), (1596, 1595, 1649, 1650), (1581, 1580, 1634, 1635), (1616, 1617, 1671, 1670), (1601, 1602, 1656, 1655), (1604, 1587, 1641, 1658), (1608, 1609, 1663, 1662), (1573, 1572, 1626, 1627), (1602, 1594, 1648, 1656), (1578, 1616, 1670, 1632), (1580, 1579, 1633, 1634), (1595, 1601, 1655, 1649), (1605, 1586, 1640, 1659), (1570, 1608, 1662, 1624), (1613, 1571, 1625, 1667), (1600, 1593, 1647, 1654), (1614, 1615, 1669, 1668), (1615, 1578, 1632, 1669), (1594, 1600, 1654, 1648), (1607, 1585, 1639, 1661), (1606, 1607, 1661, 1660), (1611, 1570, 1624, 1665), (1644, 1643, 1697, 1698), (1664, 1665, 1719, 1718), (1629, 1628, 1682, 1683), (1651, 1650, 1704, 1705), (1631, 1672, 1726, 1685), (1636, 1635, 1689, 1690), (1621, 1620, 1674, 1675), (1642, 1657, 1711, 1696), (1643, 1642, 1696, 1697), (1625, 1664, 1718, 1679), (1628, 1627, 1681, 1682), (1650, 1649, 1703, 1704), (1670, 1671, 1725, 1724), (1635, 1634, 1688, 1689), (1655, 1656, 1710, 1709), (1658, 1641, 1695, 1712), (1662, 1663, 1717, 1716), (1627, 1626, 1680, 1681), (1656, 1648, 1702, 1710), (1634, 1633, 1687, 1688), (1632, 1670, 1724, 1686), (1649, 1655, 1709, 1703), (1659, 1640, 1694, 1713), (1624, 1662, 1716, 1678), (1667, 1625, 1679, 1721), (1654, 1647, 1701, 1708), (1668, 1669, 1723, 1722), (1669, 1632, 1686, 1723), (1648, 1654, 1708, 1702), (1661, 1639, 1693, 1715), (1660, 1661, 1715, 1714), (1665, 1624, 1678, 1719), (1653, 1646, 1700, 1707), (1633, 1668, 1722, 1687), (1671, 1631, 1685, 1725), (1652, 1653, 1707, 1706), (1639, 1638, 1692, 1693), (1663, 1623, 1677, 1717), (1640, 1660, 1714, 1694), (1646, 1645, 1699, 1700), (1666, 1667, 1721, 1720), (1673, 1630, 1684, 1727), (1647, 1652, 1706, 1701), (1638, 1637, 1691, 1692), (1641, 1659, 1713, 1695), (1623, 1622, 1676, 1677), (1645, 1644, 1698, 1699), (1626, 1666, 1720, 1680), (1630, 1629, 1683, 1684), (1620, 1651, 1705, 1674), (1672, 1673, 1727, 1726), (1637, 1636, 1690, 1691), (1622, 1621, 1675, 1676), (1657, 1658, 1712, 1711), (1713, 1694, 1748, 1767), (1678, 1716, 1770, 1732), (1721, 1679, 1733, 1775), (1708, 1701, 1755, 1762), (1722, 1723, 1777, 1776), (1723, 1686, 1740, 1777), (1702, 1708, 1762, 1756), (1715, 1693, 1747, 1769), (1714, 1715, 1769, 1768), (1719, 1678, 1732, 1773), (1707, 1700, 1754, 1761), (1687, 1722, 1776, 1741), (1725, 1685, 1739, 1779), (1706, 1707, 1761, 1760), (1693, 1692, 1746, 1747), (1694, 1714, 1768, 1748), (1717, 1677, 1731, 1771), (1700, 1699, 1753, 1754), (1720, 1721, 1775, 1774), (1727, 1684, 1738, 1781), (1701, 1706, 1760, 1755), (1692, 1691, 1745, 1746), (1677, 1676, 1730, 1731), (1695, 1713, 1767, 1749), (1699, 1698, 1752, 1753), (1684, 1683, 1737, 1738), (1680, 1720, 1774, 1734), (1674, 1705, 1759, 1728), (1726, 1727, 1781, 1780), (1691, 1690, 1744, 1745), (1676, 1675, 1729, 1730), (1711, 1712, 1766, 1765), (1698, 1697, 1751, 1752), (1718, 1719, 1773, 1772), (1683, 1682, 1736, 1737), (1705, 1704, 1758, 1759), (1685, 1726, 1780, 1739), (1690, 1689, 1743, 1744), (1675, 1674, 1728, 1729), (1696, 1711, 1765, 1750), (1697, 1696, 1750, 1751), (1679, 1718, 1772, 1733), (1682, 1681, 1735, 1736), (1704, 1703, 1757, 1758), (1724, 1725, 1779, 1778), (1689, 1688, 1742, 1743), (1709, 1710, 1764, 1763), (1712, 1695, 1749, 1766), (1716, 1717, 1771, 1770), (1681, 1680, 1734, 1735), (1710, 1702, 1756, 1764), (1686, 1724, 1778, 1740), (1688, 1687, 1741, 1742), (1703, 1709, 1763, 1757), (1746, 1745, 1799, 1800), (1749, 1767, 1821, 1803), (1731, 1730, 1784, 1785), (1753, 1752, 1806, 1807), (1734, 1774, 1828, 1788), (1738, 1737, 1791, 1792), (1728, 1759, 1813, 1782), (1780, 1781, 1835, 1834), (1745, 1744, 1798, 1799), (1730, 1729, 1783, 1784), (1765, 1766, 1820, 1819), (1752, 1751, 1805, 1806), (1737, 1736, 1790, 1791), (1772, 1773, 1827, 1826), (1759, 1758, 1812, 1813), (1744, 1743, 1797, 1798), (1739, 1780, 1834, 1793), (1729, 1728, 1782, 1783), (1750, 1765, 1819, 1804), (1751, 1750, 1804, 1805), (1733, 1772, 1826, 1787), (1736, 1735, 1789, 1790), (1758, 1757, 1811, 1812), (1778, 1779, 1833, 1832), (1743, 1742, 1796, 1797), (1763, 1764, 1818, 1817), (1766, 1749, 1803, 1820), (1770, 1771, 1825, 1824), (1735, 1734, 1788, 1789), (1764, 1756, 1810, 1818), (1740, 1778, 1832, 1794), (1742, 1741, 1795, 1796), (1757, 1763, 1817, 1811), (1767, 1748, 1802, 1821), (1732, 1770, 1824, 1786), (1775, 1733, 1787, 1829), (1762, 1755, 1809, 1816), (1776, 1777, 1831, 1830), (1777, 1740, 1794, 1831), (1756, 1762, 1816, 1810), (1769, 1747, 1801, 1823), (1768, 1769, 1823, 1822), (1773, 1732, 1786, 1827), (1761, 1754, 1808, 1815), (1741, 1776, 1830, 1795), (1779, 1739, 1793, 1833), (1760, 1761, 1815, 1814), (1747, 1746, 1800, 1801), (1748, 1768, 1822, 1802), (1771, 1731, 1785, 1825), (1754, 1753, 1807, 1808), (1774, 1775, 1829, 1828), (1781, 1738, 1792, 1835), (1755, 1760, 1814, 1809), (1821, 1802, 1856, 1875), (1786, 1824, 1878, 1840), (1829, 1787, 1841, 1883), (1816, 1809, 1863, 1870), (1830, 1831, 1885, 1884), (1831, 1794, 1848, 1885), (1810, 1816, 1870, 1864), (1823, 1801, 1855, 1877), (1822, 1823, 1877, 1876), (1827, 1786, 1840, 1881), (1815, 1808, 1862, 1869), (1795, 1830, 1884, 1849), (1833, 1793, 1847, 1887), (1814, 1815, 1869, 1868), (1801, 1800, 1854, 1855), (1802, 1822, 1876, 1856), (1825, 1785, 1839, 1879), (1808, 1807, 1861, 1862), (1828, 1829, 1883, 1882), (1835, 1792, 1846, 1889), (1809, 1814, 1868, 1863), (1800, 1799, 1853, 1854), (1785, 1784, 1838, 1839), (1803, 1821, 1875, 1857), (1807, 1806, 1860, 1861), (1792, 1791, 1845, 1846), (1788, 1828, 1882, 1842), (1782, 1813, 1867, 1836), (1834, 1835, 1889, 1888), (1799, 1798, 1852, 1853), (1784, 1783, 1837, 1838), (1819, 1820, 1874, 1873), (1806, 1805, 1859, 1860), (1826, 1827, 1881, 1880), (1791, 1790, 1844, 1845), (1813, 1812, 1866, 1867), (1793, 1834, 1888, 1847), (1798, 1797, 1851, 1852), (1783, 1782, 1836, 1837), (1804, 1819, 1873, 1858), (1805, 1804, 1858, 1859), (1787, 1826, 1880, 1841), (1790, 1789, 1843, 1844), (1812, 1811, 1865, 1866), (1832, 1833, 1887, 1886), (1797, 1796, 1850, 1851), (1817, 1818, 1872, 1871), (1820, 1803, 1857, 1874), (1824, 1825, 1879, 1878), (1789, 1788, 1842, 1843), (1818, 1810, 1864, 1872), (1794, 1832, 1886, 1848), (1796, 1795, 1849, 1850), (1811, 1817, 1871, 1865), (1854, 1853, 1907, 1908), (1857, 1875, 1929, 1911), (1839, 1838, 1892, 1893), (1861, 1860, 1914, 1915), (1842, 1882, 1936, 1896), (1846, 1845, 1899, 1900), (1836, 1867, 1921, 1890), (1888, 1889, 1943, 1942), (1853, 1852, 1906, 1907), (1838, 1837, 1891, 1892), (1873, 1874, 1928, 1927), (1860, 1859, 1913, 1914), (1845, 1844, 1898, 1899), (1880, 1881, 1935, 1934), (1867, 1866, 1920, 1921), (1852, 1851, 1905, 1906), (1847, 1888, 1942, 1901), (1837, 1836, 1890, 1891), (1858, 1873, 1927, 1912), (1859, 1858, 1912, 1913), (1841, 1880, 1934, 1895), (1844, 1843, 1897, 1898), (1866, 1865, 1919, 1920), (1886, 1887, 1941, 1940), (1851, 1850, 1904, 1905), (1871, 1872, 1926, 1925), (1874, 1857, 1911, 1928), (1878, 1879, 1933, 1932), (1843, 1842, 1896, 1897), (1872, 1864, 1918, 1926), (1848, 1886, 1940, 1902), (1850, 1849, 1903, 1904), (1865, 1871, 1925, 1919), (1875, 1856, 1910, 1929), (1840, 1878, 1932, 1894), (1883, 1841, 1895, 1937), (1870, 1863, 1917, 1924), (1884, 1885, 1939, 1938), (1885, 1848, 1902, 1939), (1864, 1870, 1924, 1918), (1877, 1855, 1909, 1931), (1876, 1877, 1931, 1930), (1881, 1840, 1894, 1935), (1869, 1862, 1916, 1923), (1849, 1884, 1938, 1903), (1887, 1847, 1901, 1941), (1868, 1869, 1923, 1922), (1855, 1854, 1908, 1909), (1856, 1876, 1930, 1910), (1879, 1839, 1893, 1933), (1862, 1861, 1915, 1916), (1882, 1883, 1937, 1936), (1889, 1846, 1900, 1943), (1863, 1868, 1922, 1917)])
me_cylinder.use_remesh_preserve_volume = False
me_cylinder.use_remesh_preserve_attributes = False
me_cylinder.use_mirror_vertex_groups = False
me_cylinder.update()

# ---- objects
ob_cylinder = bpy.data.objects.new('Cylinder', me_cylinder)
ob_lamp = bpy.data.objects.new('Lamp', light_lamp)
ob_camera = bpy.data.objects.new('Camera', cam_camera)

# ---- transforms, parenting, visibility, modifiers, constraints
ob_cylinder.location = (-0.4637, 1.588, -1.279)
ob_cylinder.scale = (2.189, 1.0, 0.02594)
ob_cylinder.lineart.crease_threshold = 0.0
ob_lamp.location = (4.076, 1.005, 5.904)
ob_lamp.rotation_euler = (0.6503, 0.05522, 1.866)
ob_lamp.lock_rotations_4d = False
ob_lamp.empty_display_type = 'ARROWS'
ob_lamp.color = (0.0, 0.0, 0.0, 0.0)
ob_lamp.lineart.crease_threshold = 0.0
ob_camera.location = (7.481, -6.508, 5.344)
ob_camera.rotation_euler = (1.109, 0.01082, 0.8149)
ob_camera.lock_rotations_4d = False
ob_camera.empty_display_type = 'ARROWS'
ob_camera.color = (0.0, 0.0, 0.0, 0.0)
ob_camera.display_type = 'WIRE'
ob_camera.lineart.crease_threshold = 0.0

# ---- collection membership
col_collection_1.objects.link(ob_cylinder)
col_collection_1.objects.link(ob_lamp)
col_collection_1.objects.link(ob_camera)

# ---- scene / render settings (as saved in the file)
scene.camera = ob_camera
scene.frame_start = 1; scene.frame_end = 250; scene.frame_set(4)
scene.render.engine = 'BLENDER_EEVEE_NEXT'
scene.render.resolution_percentage = 50
scene.render.dither_intensity = 0.0
scene.cycles.use_denoising = False
scene.cycles.samples = 10
scene.cycles.sampling_pattern = 'TABULATED_SOBOL'
scene.cycles.light_sampling_threshold = 0.0
scene.cycles.use_adaptive_sampling = False
scene.cycles.use_light_tree = False
scene.cycles.blur_glossy = 0.0
scene.cycles.volume_bounces = 1
scene.cycles.pixel_filter_type = 'GAUSSIAN'
scene.cycles.sample_clamp_indirect = 0.0
scene.view_settings.view_transform = 'Standard'
bpy.context.view_layer.update()
